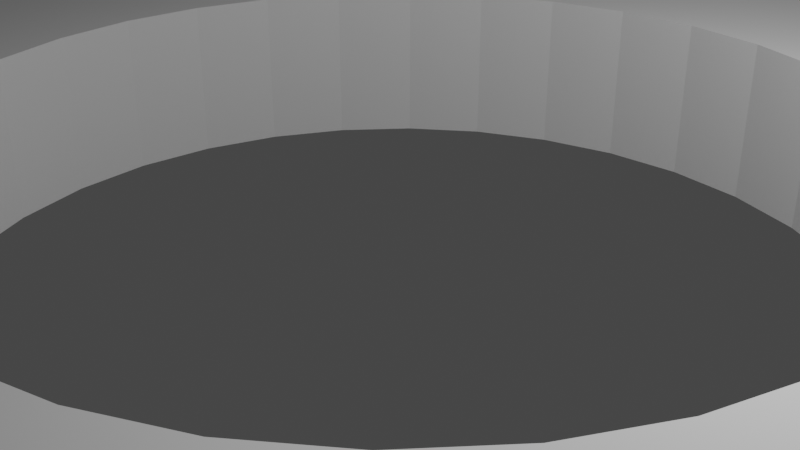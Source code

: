 # Source: ws-lever.blend  (saved by Blender 2.81.16; exported with 4.5.12 LTS)
import bpy
from mathutils import Matrix  # noqa: F401  (used for matrix-valued properties, if any)

bpy.ops.wm.read_factory_settings(use_empty=True)
scene = bpy.context.scene
scene.name = 'Scene'

# ---- collections
col_collection = bpy.data.collections.new('Collection'); scene.collection.children.link(col_collection)

# ---- world
world_world = bpy.data.worlds.new('World'); scene.world = world_world
world_world.use_nodes = True; world_world.node_tree.nodes.clear()
_N = world_world.node_tree.nodes; _L = world_world.node_tree.links
n0 = _N.new('ShaderNodeOutputWorld'); n0.name = 'World Output'; n0.location = (300, 300)
n1 = _N.new('ShaderNodeBackground'); n1.name = 'Background'; n1.location = (10, 300)
n1.inputs[0].default_value = (0.05088, 0.05088, 0.05088, 1.0)
_L.new(n1.outputs[0], n0.inputs[0])
n0.is_active_output = True
world_world.color = (0.05088, 0.05088, 0.05088)
world_world.use_sun_shadow = False
world_world.sun_shadow_jitter_overblur = 0.0

# ---- cameras
cam_camera = bpy.data.cameras.new('Camera')
cam_camera.clip_end = 100.0
cam_camera.ortho_scale = 7.314

# ---- lights
light_light = bpy.data.lights.new('Light', 'POINT')
light_light.transmission_factor = 0.0
light_light.energy = 1000.0
light_light.shadow_soft_size = 0.1
light_light.shadow_maximum_resolution = 0.006
light_light.use_absolute_resolution = True

# ---- meshes
me_ws_lever_arm = bpy.data.meshes.new('Ws Lever Arm')
me_ws_lever_arm.from_pydata([], [], [])
me_ws_lever_arm.use_remesh_fix_poles = True
me_ws_lever_arm.use_remesh_preserve_attributes = False
me_ws_lever_arm.use_mirror_vertex_groups = False
me_ws_lever_arm.update()
me_ws_lever_arm_001 = bpy.data.meshes.new('Ws Lever Arm.001')
me_ws_lever_arm_001.from_pydata([(0.0, -20.0, 0.9978), (-3.907, -19.62, 0.9978), (-3.907, -19.62, -0.9978), (0.0, -20.0, -0.9978), (-7.663, -18.48, 0.9978), (-7.663, -18.48, -0.9978), (-11.13, -16.63, 0.9978), (-11.13, -16.63, -0.9978), (-14.16, -14.14, 0.9978), (-14.16, -14.14, -0.9978), (-16.65, -11.11, 0.9978), (-16.65, -11.11, -0.9978), (-18.5, -7.654, 0.9978), (-18.5, -7.654, -0.9978), (-19.64, -3.902, 0.9978), (-19.64, -3.902, -0.9978), (-20.02, -1.51e-06, 0.9978), (-20.02, -1.51e-06, -0.9978), (-19.64, 3.902, 0.9978), (-19.64, 3.902, -0.9978), (-18.5, 7.654, 0.9978), (-18.5, 7.654, -0.9978), (-16.65, 11.11, 0.9978), (-16.65, 11.11, -0.9978), (-14.16, 14.14, 0.9978), (-14.16, 14.14, -0.9978), (-11.13, 16.63, 0.9978), (-11.13, 16.63, -0.9978), (-7.663, 18.48, 0.9978), (-7.663, 18.48, -0.9978), (-3.907, 19.62, 0.9978), (-3.907, 19.62, -0.9978), (6.525e-06, 20.0, 0.9978), (6.525e-06, 20.0, -0.9978), (3.907, 19.62, 0.9978), (3.907, 19.62, -0.9978), (7.663, 18.48, 0.9978), (7.663, 18.48, -0.9978), (11.13, 16.63, 0.9978), (11.13, 16.63, -0.9978), (14.16, 14.14, 0.9978), (14.16, 14.14, -0.9978), (16.65, 11.11, 0.9978), (16.65, 11.11, -0.9978), (18.5, 7.654, 0.9978), (18.5, 7.654, -0.9978), (19.64, 3.902, 0.9978), (19.64, 3.902, -0.9978), (20.02, -1.931e-05, 0.9978), (20.02, -1.931e-05, -0.9978), (19.64, -3.902, 0.9978), (19.64, -3.902, -0.9978), (18.5, -7.654, 0.9978), (18.5, -7.654, -0.9978), (16.65, -11.11, 0.9978), (16.65, -11.11, -0.9978), (14.16, -14.14, 0.9978), (14.16, -14.14, -0.9978), (11.13, -16.63, 0.9978), (11.13, -16.63, -0.9978), (7.663, -18.48, 0.9978), (7.663, -18.48, -0.9978), (-15.0, 1.447e-06, -0.9978), (-14.97, -0.2924, -0.9978), (-14.88, -0.5736, -0.9978), (3.907, -19.62, -0.9978), (14.97, -0.2922, -0.9978), (15.0, 1.131e-07, -0.9978), (14.88, -0.5731, -0.9978), (-14.75, -0.8328, -0.9978), (-14.56, -1.06, -0.9978), (14.75, -0.8321, -0.9978), (-14.33, -1.246, -0.9978), (-14.07, -1.385, -0.9978), (14.56, -1.059, -0.9978), (14.33, -1.245, -0.9978), (-13.79, -1.47, -0.9978), (14.07, -1.384, -0.9978), (13.79, -1.469, -0.9978), (-13.5, -1.499, -0.9978), (-13.21, -1.47, -0.9978), (13.5, -1.498, -0.9978), (13.21, -1.469, -0.9978), (-12.93, -1.385, -0.9978), (-12.67, -1.246, -0.9978), (12.93, -1.384, -0.9978), (12.67, -1.245, -0.9978), (-12.44, -1.06, -0.9978), (-12.25, -0.8328, -0.9978), (12.44, -1.059, -0.9978), (12.25, -0.8321, -0.9978), (-12.12, -0.5736, -0.9978), (-12.03, -0.2924, -0.9978), (-12.0, 1.132e-07, -0.9978), (-5.025, 4.852e-06, -0.9978), (12.12, -0.5731, -0.9978), (5.025, 3.793e-07, -0.9978), (12.0, 1.446e-06, -0.9978), (12.03, -0.2922, -0.9978), (-4.928, -0.9803, -0.9978), (-4.642, -1.923, -0.9978), (4.928, -0.9803, -0.9978), (-4.178, -2.792, -0.9978), (-3.553, -3.553, -0.9978), (4.642, -1.923, -0.9978), (4.178, -2.792, -0.9978), (-2.792, -4.178, -0.9978), (-1.923, -4.642, -0.9978), (3.553, -3.553, -0.9978), (2.792, -4.178, -0.9978), (-0.9803, -4.928, -0.9978), (1.923, -4.642, -0.9978), (0.9803, -4.928, -0.9978), (-1.637e-06, -5.025, -0.9978), (3.907, -19.62, 0.9978), (15.0, 1.131e-07, 0.9978), (14.97, -0.2922, 0.9978), (-15.0, 1.447e-06, 0.9978), (-14.97, -0.2924, 0.9978), (14.88, -0.5731, 0.9978), (-14.88, -0.5736, 0.9978), (-14.75, -0.8328, 0.9978), (14.75, -0.8321, 0.9978), (14.56, -1.059, 0.9978), (-14.56, -1.06, 0.9978), (-14.33, -1.246, 0.9978), (14.33, -1.245, 0.9978), (14.07, -1.384, 0.9978), (-14.07, -1.385, 0.9978), (13.79, -1.469, 0.9978), (13.5, -1.498, 0.9978), (-13.79, -1.47, 0.9978), (-13.5, -1.499, 0.9978), (13.21, -1.469, 0.9978), (12.93, -1.384, 0.9978), (-13.21, -1.47, 0.9978), (-12.93, -1.385, 0.9978), (12.67, -1.245, 0.9978), (12.44, -1.059, 0.9978), (-12.67, -1.246, 0.9978), (-12.44, -1.06, 0.9978), (12.25, -0.8321, 0.9978), (12.12, -0.5731, 0.9978), (-12.25, -0.8328, 0.9978), (-12.12, -0.5736, 0.9978), (12.03, -0.2922, 0.9978), (12.0, 1.446e-06, 0.9978), (5.025, 3.793e-07, 0.9978), (4.928, -0.9803, 0.9978), (-12.03, -0.2924, 0.9978), (-5.025, 4.852e-06, 0.9978), (-12.0, 1.132e-07, 0.9978), (-4.928, -0.9803, 0.9978), (4.642, -1.923, 0.9978), (-4.642, -1.923, 0.9978), (-4.178, -2.792, 0.9978), (4.178, -2.792, 0.9978), (3.553, -3.553, 0.9978), (-3.553, -3.553, 0.9978), (-2.792, -4.178, 0.9978), (2.792, -4.178, 0.9978), (1.923, -4.642, 0.9978), (-1.923, -4.642, 0.9978), (0.9803, -4.928, 0.9978), (-1.637e-06, -5.025, 0.9978), (-0.9803, -4.928, 0.9978), (-4.928, 0.9803, -0.9978), (-4.928, 0.9803, 0.9978), (4.642, 1.923, -0.9978), (4.928, 0.9803, -0.9978), (4.928, 0.9803, 0.9978), (4.642, 1.923, 0.9978), (3.553, 3.553, -0.9978), (4.178, 2.792, -0.9978), (4.178, 2.792, 0.9978), (3.553, 3.553, 0.9978), (-0.9803, 4.928, -0.9978), (0.0, 5.025, -0.9978), (0.0, 5.025, 0.9978), (-0.9803, 4.928, 0.9978), (-4.642, 1.923, -0.9978), (-4.178, 2.792, -0.9978), (-4.178, 2.792, 0.9978), (-4.642, 1.923, 0.9978), (-1.923, 4.642, -0.9978), (-1.923, 4.642, 0.9978), (2.792, 4.178, -0.9978), (2.792, 4.178, 0.9978), (14.97, 0.2922, -0.9978), (-14.97, 0.2924, -0.9978), (14.88, 0.5731, -0.9978), (-14.88, 0.5736, -0.9978), (-14.75, 0.8328, -0.9978), (14.75, 0.8321, -0.9978), (14.56, 1.059, -0.9978), (-14.56, 1.06, -0.9978), (-14.33, 1.246, -0.9978), (14.33, 1.245, -0.9978), (14.07, 1.384, -0.9978), (-14.07, 1.385, -0.9978), (13.79, 1.469, -0.9978), (13.5, 1.498, -0.9978), (-13.79, 1.47, -0.9978), (-13.5, 1.499, -0.9978), (13.21, 1.469, -0.9978), (12.93, 1.384, -0.9978), (-13.21, 1.47, -0.9978), (-12.93, 1.385, -0.9978), (12.67, 1.245, -0.9978), (12.44, 1.059, -0.9978), (-12.67, 1.246, -0.9978), (-12.44, 1.06, -0.9978), (12.25, 0.8321, -0.9978), (12.12, 0.5731, -0.9978), (-12.25, 0.8328, -0.9978), (-12.12, 0.5736, -0.9978), (12.03, 0.2922, -0.9978), (-12.03, 0.2924, -0.9978), (-3.553, 3.553, -0.9978), (-2.792, 4.178, -0.9978), (1.923, 4.642, -0.9978), (0.9803, 4.928, -0.9978), (1.923, 4.642, 0.9978), (-2.792, 4.178, 0.9978), (-3.553, 3.553, 0.9978), (0.9803, 4.928, 0.9978), (-14.97, 0.2924, 0.9978), (14.97, 0.2922, 0.9978), (-14.88, 0.5736, 0.9978), (14.88, 0.5731, 0.9978), (14.75, 0.8321, 0.9978), (-14.75, 0.8328, 0.9978), (-14.56, 1.06, 0.9978), (14.56, 1.059, 0.9978), (14.33, 1.245, 0.9978), (-14.33, 1.246, 0.9978), (-14.07, 1.385, 0.9978), (14.07, 1.384, 0.9978), (-13.79, 1.47, 0.9978), (-13.5, 1.499, 0.9978), (13.79, 1.469, 0.9978), (13.5, 1.498, 0.9978), (-13.21, 1.47, 0.9978), (-12.93, 1.385, 0.9978), (13.21, 1.469, 0.9978), (12.93, 1.384, 0.9978), (-12.67, 1.246, 0.9978), (-12.44, 1.06, 0.9978), (12.67, 1.245, 0.9978), (12.44, 1.059, 0.9978), (-12.25, 0.8328, 0.9978), (-12.12, 0.5736, 0.9978), (12.25, 0.8321, 0.9978), (12.12, 0.5731, 0.9978), (-12.03, 0.2924, 0.9978), (12.03, 0.2922, 0.9978), (-17.1, -5.0, -1.0), (-17.1, -5.0, 1.0), (-17.1, 5.0, -1.0), (-17.1, 5.0, 1.0), (-41.75, -0.8334, 1.0), (-41.75, -0.8334, -1.0), (-43.0, 1.5, 1.0), (-43.0, 1.5, -1.0), (-43.29, 1.471, 1.0), (-43.29, 1.471, -1.0), (-43.57, 1.386, -1.0), (-43.57, 1.386, 1.0), (-41.83, -0.932, -1.0), (-44.39, -0.574, -1.0), (-44.41, -0.509, -1.0), (-44.39, -0.574, 1.0), (-44.25, -0.8334, -1.0), (-44.25, -0.8334, 1.0), (-44.47, -0.2926, 1.0), (-44.47, -0.2926, -1.0), (-44.06, -1.061, -1.0), (-44.06, -1.061, 1.0), (-43.29, -1.471, 1.0), (-43.29, -1.471, -1.0), (-43.0, -1.5, 1.0), (-43.0, -1.5, -1.0), (-43.57, -1.386, -1.0), (-43.57, -1.386, 1.0), (-41.53, 0.2926, 1.0), (-41.53, 0.2926, -1.0), (-42.17, 1.247, 1.0), (-42.17, 1.247, -1.0), (-41.5, 1.132e-07, 1.0), (-41.5, 1.132e-07, -1.0), (-41.61, 0.574, 1.0), (-41.61, 0.574, -1.0), (-42.71, -1.471, -1.0), (-42.71, -1.471, 1.0), (-44.06, 1.061, 1.0), (-44.06, 1.061, -1.0), (-43.83, 1.247, -1.0), (-43.83, 1.247, 1.0), (-44.25, 0.8334, 1.0), (-44.25, 0.8334, -1.0), (-41.53, -0.2926, 1.0), (-41.53, -0.2926, -1.0), (-42.17, -1.247, -1.0), (-42.17, -1.247, 1.0), (-41.94, -1.061, -1.0), (-41.94, -1.061, 1.0), (-41.61, -0.574, 1.0), (-41.61, -0.574, -1.0), (-44.5, 1.448e-06, 1.0), (-44.5, 1.448e-06, -1.0), (-43.83, -1.247, -1.0), (-43.83, -1.247, 1.0), (-44.47, 0.2926, 1.0), (-44.47, 0.2926, -1.0), (-41.94, 1.061, 1.0), (-41.94, 1.061, -1.0), (-42.43, -1.386, -1.0), (-42.43, -1.386, 1.0), (-41.83, 0.932, 1.0), (-41.75, 0.8334, 1.0), (-41.75, 0.8334, -1.0), (-44.39, 0.574, 1.0), (-44.39, 0.574, -1.0), (-42.43, 1.386, -1.0), (-42.43, 1.386, 1.0), (-44.41, 0.509, 1.0), (-42.71, 1.471, -1.0), (-42.71, 1.471, 1.0), (-35.75, -0.8334, 1.0), (-35.75, -0.8334, -1.0), (-37.0, 1.5, -1.0), (-37.0, 1.5, 1.0), (-37.29, 1.471, -1.0), (-37.29, 1.471, 1.0), (-37.57, 1.386, -1.0), (-37.57, 1.386, 1.0), (-38.39, -0.574, 1.0), (-38.39, -0.574, -1.0), (-38.25, -0.8334, -1.0), (-38.25, -0.8334, 1.0), (-38.47, -0.2926, 1.0), (-38.47, -0.2926, -1.0), (-38.06, -1.061, -1.0), (-38.06, -1.061, 1.0), (-37.29, -1.471, -1.0), (-37.29, -1.471, 1.0), (-37.0, -1.5, -1.0), (-37.0, -1.5, 1.0), (-37.57, -1.386, -1.0), (-37.57, -1.386, 1.0), (-35.53, 0.2926, 1.0), (-35.53, 0.2926, -1.0), (-36.17, 1.247, -1.0), (-36.17, 1.247, 1.0), (-35.5, 1.132e-07, 1.0), (-35.5, 1.132e-07, -1.0), (-35.61, 0.574, 1.0), (-35.61, 0.574, -1.0), (-36.71, -1.471, -1.0), (-36.71, -1.471, 1.0), (-38.06, 1.061, -1.0), (-38.06, 1.061, 1.0), (-37.83, 1.247, -1.0), (-37.83, 1.247, 1.0), (-38.25, 0.8334, -1.0), (-38.25, 0.8334, 1.0), (-35.53, -0.2926, 1.0), (-35.53, -0.2926, -1.0), (-36.17, -1.247, -1.0), (-36.17, -1.247, 1.0), (-35.94, -1.061, 1.0), (-35.94, -1.061, -1.0), (-35.61, -0.574, 1.0), (-35.61, -0.574, -1.0), (-38.5, 1.448e-06, 1.0), (-38.5, 1.448e-06, -1.0), (-37.83, -1.247, -1.0), (-37.83, -1.247, 1.0), (-38.47, 0.2926, 1.0), (-38.47, 0.2926, -1.0), (-35.94, 1.061, 1.0), (-35.94, 1.061, -1.0), (-36.43, -1.386, -1.0), (-36.43, -1.386, 1.0), (-35.75, 0.8334, 1.0), (-35.75, 0.8334, -1.0), (-38.39, 0.574, 1.0), (-38.39, 0.574, -1.0), (-36.43, 1.386, -1.0), (-36.43, 1.386, 1.0), (-36.71, 1.471, -1.0), (-36.71, 1.471, 1.0), (-29.75, -0.8334, -1.0), (-29.75, -0.8334, 1.0), (-31.0, 1.5, -1.0), (-31.0, 1.5, 1.0), (-31.29, 1.471, -1.0), (-31.29, 1.471, 1.0), (-31.57, 1.386, -1.0), (-31.57, 1.386, 1.0), (-32.39, -0.574, -1.0), (-32.39, -0.574, 1.0), (-32.25, -0.8334, -1.0), (-32.25, -0.8334, 1.0), (-32.47, -0.2926, -1.0), (-32.47, -0.2926, 1.0), (-32.06, -1.061, -1.0), (-32.06, -1.061, 1.0), (-31.29, -1.471, -1.0), (-31.29, -1.471, 1.0), (-31.0, -1.5, -1.0), (-31.0, -1.5, 1.0), (-32.19, -0.8984, -1.0), (-31.57, -1.386, -1.0), (-31.57, -1.386, 1.0), (-29.53, 0.2926, -1.0), (-29.53, 0.2926, 1.0), (-30.17, 1.247, -1.0), (-30.17, 1.247, 1.0), (-29.5, 1.132e-07, -1.0), (-29.5, 1.132e-07, 1.0), (-29.61, 0.574, -1.0), (-29.61, 0.574, 1.0), (-30.71, -1.471, -1.0), (-30.71, -1.471, 1.0), (-32.06, 1.061, -1.0), (-32.06, 1.061, 1.0), (-31.83, 1.247, -1.0), (-31.83, 1.247, 1.0), (-32.19, 0.8984, 1.0), (-32.25, 0.8334, -1.0), (-32.25, 0.8334, 1.0), (-29.53, -0.2926, -1.0), (-29.53, -0.2926, 1.0), (-30.17, -1.247, -1.0), (-30.17, -1.247, 1.0), (-29.94, -1.061, -1.0), (-29.94, -1.061, 1.0), (-29.61, -0.574, -1.0), (-29.61, -0.574, 1.0), (-32.5, 1.448e-06, -1.0), (-32.5, 1.448e-06, 1.0), (-31.83, -1.247, -1.0), (-31.83, -1.247, 1.0), (-32.47, 0.2926, -1.0), (-32.47, 0.2926, 1.0), (-29.94, 1.061, -1.0), (-29.94, 1.061, 1.0), (-30.43, -1.386, -1.0), (-30.42, -1.381, -1.0), (-30.43, -1.386, 1.0), (-29.75, 0.8334, -1.0), (-29.75, 0.8334, 1.0), (-32.39, 0.574, -1.0), (-32.39, 0.574, 1.0), (-30.43, 1.386, -1.0), (-30.43, 1.386, 1.0), (-30.42, 1.381, 1.0), (-30.71, 1.471, -1.0), (-30.71, 1.471, 1.0), (-23.75, -0.8334, 1.0), (-23.75, -0.8334, -1.0), (-25.0, 1.5, 1.0), (-25.0, 1.5, -1.0), (-25.29, 1.471, 1.0), (-25.29, 1.471, -1.0), (-25.57, 1.386, 1.0), (-25.57, 1.386, -1.0), (-26.39, -0.574, 1.0), (-26.39, -0.574, -1.0), (-26.25, -0.8334, 1.0), (-26.25, -0.8334, -1.0), (-26.47, -0.2926, 1.0), (-26.47, -0.2926, -1.0), (-26.06, -1.061, 1.0), (-26.06, -1.061, -1.0), (-25.29, -1.471, 1.0), (-25.29, -1.471, -1.0), (-25.0, -1.5, 1.0), (-25.0, -1.5, -1.0), (-25.57, -1.386, 1.0), (-25.57, -1.386, -1.0), (-23.53, 0.2926, 1.0), (-23.53, 0.2926, -1.0), (-24.17, 1.247, 1.0), (-24.17, 1.247, -1.0), (-23.5, 1.132e-07, 1.0), (-23.5, 1.132e-07, -1.0), (-23.61, 0.574, 1.0), (-23.61, 0.574, -1.0), (-24.71, -1.471, 1.0), (-24.71, -1.471, -1.0), (-26.06, 1.061, 1.0), (-26.06, 1.061, -1.0), (-25.83, 1.247, 1.0), (-25.83, 1.247, -1.0), (-26.25, 0.8334, 1.0), (-26.25, 0.8334, -1.0), (-23.53, -0.2926, 1.0), (-23.53, -0.2926, -1.0), (-24.17, -1.247, 1.0), (-24.17, -1.247, -1.0), (-23.94, -1.061, 1.0), (-23.94, -1.061, -1.0), (-23.61, -0.574, 1.0), (-23.61, -0.574, -1.0), (-26.5, 1.448e-06, 1.0), (-26.5, 1.448e-06, -1.0), (-25.83, -1.247, 1.0), (-25.83, -1.247, -1.0), (-26.47, 0.2926, 1.0), (-26.47, 0.2926, -1.0), (-23.94, 1.061, 1.0), (-23.94, 1.061, -1.0), (-24.43, -1.386, 1.0), (-24.43, -1.386, -1.0), (-23.75, 0.8334, 1.0), (-23.75, 0.8334, -1.0), (-26.39, 0.574, 1.0), (-26.39, 0.574, -1.0), (-24.43, 1.386, 1.0), (-24.43, 1.386, -1.0), (-24.71, 1.471, 1.0), (-24.71, 1.471, -1.0), (-47.0, -5.0, 1.0), (-47.0, -5.0, -1.0), (-47.0, 0.08224, 1.0), (-47.0, 5.0, 1.0), (-47.0, 5.0, -1.0), (-47.0, -0.08224, -1.0), (-46.07, -5.0, -1.0), (-46.07, -5.0, 1.0), (-46.07, 5.0, -1.0), (-46.07, 5.0, 1.0), (-47.75, -0.8334, -1.0), (-47.75, -0.8334, 1.0), (-49.0, 1.5, -1.0), (-49.0, 1.5, 1.0), (-49.29, 1.471, -1.0), (-49.29, 1.471, 1.0), (-49.57, 1.386, -1.0), (-49.57, 1.386, 1.0), (-50.39, -0.574, -1.0), (-50.39, -0.574, 1.0), (-50.25, -0.8334, -1.0), (-50.25, -0.8334, 1.0), (-50.47, -0.2926, -1.0), (-50.47, -0.2926, 1.0), (-50.06, -1.061, -1.0), (-50.06, -1.061, 1.0), (-49.29, -1.471, -1.0), (-49.29, -1.471, 1.0), (-49.0, -1.5, -1.0), (-49.0, -1.5, 1.0), (-49.57, -1.386, -1.0), (-49.57, -1.386, 1.0), (-47.53, 0.2926, -1.0), (-47.53, 0.2926, 1.0), (-48.17, 1.247, -1.0), (-48.17, 1.247, 1.0), (-47.5, 1.132e-07, -1.0), (-47.5, 1.132e-07, 1.0), (-47.61, 0.574, -1.0), (-47.61, 0.574, 1.0), (-48.71, -1.471, -1.0), (-48.71, -1.471, 1.0), (-50.06, 1.061, -1.0), (-50.06, 1.061, 1.0), (-49.83, 1.247, -1.0), (-49.83, 1.247, 1.0), (-50.25, 0.8334, -1.0), (-50.25, 0.8334, 1.0), (-47.53, -0.2926, -1.0), (-47.53, -0.2926, 1.0), (-48.17, -1.247, -1.0), (-48.17, -1.247, 1.0), (-47.94, -1.061, -1.0), (-47.94, -1.061, 1.0), (-47.61, -0.574, -1.0), (-47.61, -0.574, 1.0), (-50.5, 1.448e-06, -1.0), (-50.5, 1.448e-06, 1.0), (-49.83, -1.247, -1.0), (-49.83, -1.247, 1.0), (-50.47, 0.2926, -1.0), (-50.47, 0.2926, 1.0), (-47.94, 1.061, -1.0), (-47.94, 1.061, 1.0), (-48.43, -1.386, -1.0), (-48.43, -1.386, 1.0), (-47.75, 0.8334, -1.0), (-47.75, 0.8334, 1.0), (-50.39, 0.574, -1.0), (-50.39, 0.574, 1.0), (-48.43, 1.386, -1.0), (-48.43, 1.386, 1.0), (-48.71, 1.471, -1.0), (-48.71, 1.471, 1.0), (-53.75, -0.8334, -1.0), (-53.75, -0.8334, 1.0), (-55.0, 1.5, 1.0), (-55.13, 1.487, 1.0), (-55.0, 1.5, -1.0), (-55.13, 1.487, -1.0), (-55.29, 1.471, -1.0), (-55.29, 1.471, 1.0), (-55.57, 1.386, -1.0), (-55.57, 1.386, 1.0), (-56.39, -0.574, -1.0), (-56.39, -0.574, 1.0), (-56.25, -0.8334, -1.0), (-56.25, -0.8334, 1.0), (-56.47, -0.2926, -1.0), (-56.47, -0.2926, 1.0), (-56.06, -1.061, -1.0), (-56.06, -1.061, 1.0), (-55.29, -1.471, -1.0), (-55.29, -1.471, 1.0), (-55.0, -1.5, 1.0), (-55.0, -1.5, -1.0), (-55.57, -1.386, -1.0), (-55.57, -1.386, 1.0), (-53.53, 0.2926, -1.0), (-53.53, 0.2926, 1.0), (-54.17, 1.247, 1.0), (-54.17, 1.247, -1.0), (-54.03, 1.133, -1.0), (-53.5, 1.132e-07, -1.0), (-53.5, 1.132e-07, 1.0), (-53.61, 0.574, -1.0), (-53.61, 0.574, 1.0), (-54.71, -1.471, 1.0), (-54.71, -1.471, -1.0), (-56.06, 1.061, -1.0), (-56.06, 1.061, 1.0), (-55.83, 1.247, -1.0), (-55.83, 1.247, 1.0), (-56.25, 0.8334, -1.0), (-56.25, 0.8334, 1.0), (-53.53, -0.2926, -1.0), (-53.53, -0.2926, 1.0), (-54.17, -1.247, 1.0), (-54.17, -1.247, -1.0), (-53.94, -1.061, -1.0), (-53.94, -1.061, 1.0), (-53.61, -0.574, -1.0), (-53.61, -0.574, 1.0), (-56.5, 1.448e-06, -1.0), (-56.5, 1.448e-06, 1.0), (-55.83, -1.247, -1.0), (-55.83, -1.247, 1.0), (-56.47, 0.2926, -1.0), (-56.47, 0.2926, 1.0), (-53.94, 1.061, -1.0), (-53.94, 1.061, 1.0), (-54.03, 1.133, 1.0), (-54.43, -1.386, 1.0), (-54.43, -1.386, -1.0), (-53.75, 0.8334, -1.0), (-53.75, 0.8334, 1.0), (-56.39, 0.574, -1.0), (-56.39, 0.574, 1.0), (-54.43, 1.386, 1.0), (-54.43, 1.386, -1.0), (-54.71, 1.471, 1.0), (-54.71, 1.471, -1.0), (-59.91, 5.311e-06, -1.0), (-59.91, 5.311e-06, 1.0), (-59.78, 1.073, -1.0), (-59.78, 1.073, 1.0), (-59.78, -1.073, -1.0), (-59.78, -1.073, 1.0), (-59.38, -2.105, -1.0), (-59.38, -2.105, 1.0), (-59.38, 2.105, -1.0), (-59.38, 2.105, 1.0), (-58.73, -3.056, -1.0), (-58.73, -3.056, 1.0), (-58.73, 3.056, -1.0), (-58.73, 3.056, 1.0), (-58.96, 2.718, 1.0), (-58.96, 2.718, -1.0), (-57.86, -3.889, -1.0), (-57.86, -3.889, 1.0), (-57.86, 3.889, -1.0), (-57.86, 3.889, 1.0), (-56.8, -4.573, -1.0), (-56.8, -4.573, 1.0), (-55.79, -5.0, -1.0), (-55.79, -5.0, 1.0), (-56.8, 4.573, -1.0), (-56.8, 4.573, 1.0), (-55.79, 5.0, 1.0), (-55.79, 5.0, -1.0)], [], [(0, 1, 2), (0, 2, 3), (1, 4, 5), (1, 5, 2), (4, 6, 7), (4, 7, 5), (6, 8, 9), (6, 9, 7), (8, 10, 11), (8, 11, 9), (10, 12, 13), (10, 13, 11), (12, 14, 15), (12, 15, 13), (14, 16, 17), (14, 17, 15), (16, 18, 19), (16, 19, 17), (18, 20, 21), (18, 21, 19), (20, 22, 23), (20, 23, 21), (22, 24, 25), (22, 25, 23), (24, 26, 27), (24, 27, 25), (26, 28, 29), (26, 29, 27), (28, 30, 31), (28, 31, 29), (30, 32, 33), (30, 33, 31), (32, 34, 35), (32, 35, 33), (34, 36, 37), (34, 37, 35), (36, 38, 39), (36, 39, 37), (38, 40, 41), (38, 41, 39), (40, 42, 43), (40, 43, 41), (42, 44, 45), (42, 45, 43), (44, 46, 47), (44, 47, 45), (46, 48, 49), (46, 49, 47), (48, 50, 51), (48, 51, 49), (50, 52, 53), (50, 53, 51), (52, 54, 55), (52, 55, 53), (54, 56, 57), (54, 57, 55), (56, 58, 59), (56, 59, 57), (58, 60, 61), (58, 61, 59), (3, 2, 5), (5, 7, 9), (9, 11, 13), (13, 15, 17), (17, 62, 63), (17, 63, 64), (9, 13, 17), (3, 5, 9), (61, 65, 3), (57, 59, 61), (53, 55, 57), (49, 51, 53), (66, 67, 49), (68, 66, 49), (49, 53, 57), (57, 61, 3), (3, 9, 17), (17, 64, 69), (17, 69, 70), (57, 3, 17), (68, 49, 57), (71, 68, 57), (17, 70, 72), (17, 72, 73), (74, 71, 57), (75, 74, 57), (57, 17, 73), (57, 73, 76), (77, 75, 57), (78, 77, 57), (57, 76, 79), (57, 79, 80), (81, 78, 57), (82, 81, 57), (57, 80, 83), (57, 83, 84), (85, 82, 57), (86, 85, 57), (57, 84, 87), (57, 87, 88), (89, 86, 57), (90, 89, 57), (57, 88, 91), (92, 93, 94), (57, 91, 92), (95, 90, 57), (96, 97, 98), (98, 95, 57), (92, 94, 99), (92, 99, 100), (96, 98, 57), (101, 96, 57), (92, 100, 102), (92, 102, 103), (104, 101, 57), (105, 104, 57), (92, 103, 106), (92, 106, 107), (108, 105, 57), (109, 108, 57), (57, 92, 107), (57, 107, 110), (111, 109, 57), (112, 111, 57), (57, 110, 113), (113, 112, 57), (60, 114, 65), (60, 65, 61), (114, 0, 3), (114, 3, 65), (1, 0, 114), (114, 60, 58), (58, 56, 54), (54, 52, 50), (50, 48, 115), (50, 115, 116), (58, 54, 50), (1, 114, 58), (6, 4, 1), (10, 8, 6), (14, 12, 10), (117, 16, 14), (118, 117, 14), (14, 10, 6), (6, 1, 58), (58, 50, 116), (58, 116, 119), (14, 6, 58), (120, 118, 14), (121, 120, 14), (58, 119, 122), (58, 122, 123), (124, 121, 14), (125, 124, 14), (58, 123, 126), (58, 126, 127), (125, 14, 58), (128, 125, 58), (58, 127, 129), (58, 129, 130), (131, 128, 58), (132, 131, 58), (58, 130, 133), (58, 133, 134), (135, 132, 58), (136, 135, 58), (58, 134, 137), (58, 137, 138), (139, 136, 58), (140, 139, 58), (58, 138, 141), (58, 141, 142), (143, 140, 58), (144, 143, 58), (58, 142, 145), (145, 146, 147), (145, 147, 148), (149, 144, 58), (150, 151, 149), (152, 150, 149), (58, 145, 148), (58, 148, 153), (154, 152, 149), (155, 154, 149), (58, 153, 156), (58, 156, 157), (158, 155, 149), (159, 158, 149), (58, 157, 160), (58, 160, 161), (159, 149, 58), (162, 159, 58), (58, 161, 163), (58, 163, 164), (165, 162, 58), (58, 164, 165), (96, 101, 148), (96, 148, 147), (105, 108, 157), (105, 157, 156), (104, 105, 156), (104, 156, 153), (94, 166, 167), (94, 167, 150), (168, 169, 170), (168, 170, 171), (169, 96, 147), (169, 147, 170), (172, 173, 174), (172, 174, 175), (176, 177, 178), (176, 178, 179), (113, 110, 165), (113, 165, 164), (180, 181, 182), (180, 182, 183), (112, 113, 164), (112, 164, 163), (184, 176, 179), (184, 179, 185), (186, 172, 175), (186, 175, 187), (107, 106, 159), (107, 159, 162), (62, 17, 19), (19, 21, 23), (23, 25, 27), (27, 29, 31), (31, 33, 35), (35, 37, 39), (39, 41, 43), (43, 45, 47), (47, 49, 67), (47, 67, 188), (39, 43, 47), (31, 35, 39), (23, 27, 31), (62, 19, 23), (189, 62, 23), (23, 31, 39), (39, 47, 188), (39, 188, 190), (191, 189, 23), (192, 191, 23), (39, 190, 193), (39, 193, 194), (195, 192, 23), (196, 195, 23), (39, 194, 197), (39, 197, 198), (196, 23, 39), (199, 196, 39), (39, 198, 200), (39, 200, 201), (202, 199, 39), (203, 202, 39), (39, 201, 204), (39, 204, 205), (206, 203, 39), (207, 206, 39), (39, 205, 208), (39, 208, 209), (210, 207, 39), (211, 210, 39), (39, 209, 212), (39, 212, 213), (214, 211, 39), (215, 214, 39), (39, 213, 216), (216, 97, 96), (216, 96, 169), (217, 215, 39), (94, 93, 217), (166, 94, 217), (39, 216, 169), (39, 169, 168), (180, 166, 217), (181, 180, 217), (39, 168, 173), (39, 173, 172), (218, 181, 217), (219, 218, 217), (39, 172, 186), (39, 186, 220), (219, 217, 39), (184, 219, 39), (39, 220, 221), (39, 221, 177), (176, 184, 39), (39, 177, 176), (220, 186, 187), (220, 187, 222), (108, 109, 160), (108, 160, 157), (218, 219, 223), (218, 223, 224), (166, 180, 183), (166, 183, 167), (109, 111, 161), (109, 161, 160), (106, 103, 158), (106, 158, 159), (102, 100, 154), (102, 154, 155), (173, 168, 171), (173, 171, 174), (177, 221, 225), (177, 225, 178), (99, 94, 150), (99, 150, 152), (101, 104, 153), (101, 153, 148), (110, 107, 162), (110, 162, 165), (219, 184, 185), (219, 185, 223), (221, 220, 222), (221, 222, 225), (111, 112, 163), (111, 163, 161), (100, 99, 152), (100, 152, 154), (181, 218, 224), (181, 224, 182), (115, 48, 46), (46, 44, 42), (42, 40, 38), (38, 36, 34), (34, 32, 30), (30, 28, 26), (26, 24, 22), (22, 20, 18), (18, 16, 117), (18, 117, 226), (26, 22, 18), (34, 30, 26), (42, 38, 34), (115, 46, 42), (227, 115, 42), (42, 34, 26), (26, 18, 226), (26, 226, 228), (229, 227, 42), (230, 229, 42), (26, 228, 231), (26, 231, 232), (233, 230, 42), (234, 233, 42), (26, 232, 235), (26, 235, 236), (234, 42, 26), (237, 234, 26), (26, 236, 238), (26, 238, 239), (240, 237, 26), (241, 240, 26), (26, 239, 242), (26, 242, 243), (244, 241, 26), (245, 244, 26), (26, 243, 246), (26, 246, 247), (248, 245, 26), (249, 248, 26), (26, 247, 250), (26, 250, 251), (252, 249, 26), (253, 252, 26), (26, 251, 254), (254, 151, 150), (254, 150, 167), (255, 253, 26), (147, 146, 255), (170, 147, 255), (26, 254, 167), (26, 167, 183), (171, 170, 255), (174, 171, 255), (26, 183, 182), (26, 182, 224), (175, 174, 255), (187, 175, 255), (26, 224, 223), (26, 223, 185), (187, 255, 26), (222, 187, 26), (26, 185, 179), (26, 179, 178), (225, 222, 26), (26, 178, 225), (103, 102, 155), (103, 155, 158), (93, 92, 149), (93, 149, 151), (88, 87, 140), (88, 140, 143), (91, 88, 143), (91, 143, 144), (62, 189, 226), (62, 226, 117), (215, 217, 254), (215, 254, 251), (217, 93, 151), (217, 151, 254), (211, 214, 250), (211, 250, 247), (202, 203, 239), (202, 239, 238), (79, 76, 131), (79, 131, 132), (191, 192, 231), (191, 231, 228), (80, 79, 132), (80, 132, 135), (199, 202, 238), (199, 238, 236), (210, 211, 247), (210, 247, 246), (73, 72, 125), (73, 125, 128), (207, 210, 246), (207, 246, 243), (87, 84, 139), (87, 139, 140), (195, 196, 235), (195, 235, 232), (189, 191, 228), (189, 228, 226), (84, 83, 136), (84, 136, 139), (72, 70, 124), (72, 124, 125), (69, 64, 120), (69, 120, 121), (214, 215, 251), (214, 251, 250), (203, 206, 242), (203, 242, 239), (63, 62, 117), (63, 117, 118), (92, 91, 144), (92, 144, 149), (76, 73, 128), (76, 128, 131), (196, 199, 236), (196, 236, 235), (206, 207, 243), (206, 243, 242), (64, 63, 118), (64, 118, 120), (83, 80, 135), (83, 135, 136), (192, 195, 232), (192, 232, 231), (70, 69, 121), (70, 121, 124), (67, 66, 116), (67, 116, 115), (71, 74, 123), (71, 123, 122), (68, 71, 122), (68, 122, 119), (97, 216, 255), (97, 255, 146), (190, 188, 227), (190, 227, 229), (188, 67, 115), (188, 115, 227), (194, 193, 230), (194, 230, 233), (204, 201, 241), (204, 241, 244), (81, 82, 133), (81, 133, 130), (213, 212, 252), (213, 252, 253), (78, 81, 130), (78, 130, 129), (205, 204, 244), (205, 244, 245), (197, 194, 233), (197, 233, 234), (85, 86, 137), (85, 137, 134), (198, 197, 234), (198, 234, 237), (74, 75, 126), (74, 126, 123), (209, 208, 248), (209, 248, 249), (216, 213, 253), (216, 253, 255), (75, 77, 127), (75, 127, 126), (86, 89, 138), (86, 138, 137), (90, 95, 142), (90, 142, 141), (193, 190, 229), (193, 229, 230), (201, 200, 240), (201, 240, 241), (98, 97, 146), (98, 146, 145), (66, 68, 119), (66, 119, 116), (82, 85, 134), (82, 134, 133), (208, 205, 245), (208, 245, 248), (200, 198, 237), (200, 237, 240), (95, 98, 145), (95, 145, 142), (77, 78, 129), (77, 129, 127), (212, 209, 249), (212, 249, 252), (89, 90, 141), (89, 141, 138), (258, 259, 257, 256), (256, 257, 524, 525), (259, 318, 319, 290, 284, 288, 374, 378, 386, 365, 361, 363, 335, 333, 331, 391, 389, 353, 380, 384, 356, 350, 354, 429, 426, 428, 399, 397, 395, 459, 456, 457), (301, 300, 288, 289), (304, 305, 260, 261, 268), (261, 260, 306, 307), (313, 312, 308, 309), (285, 284, 290, 291), (289, 288, 284, 285), (320, 319, 318, 314, 315), (263, 262, 264, 265), (279, 278, 280, 281), (299, 298, 321, 322), (281, 280, 293, 292), (265, 264, 267, 266), (315, 314, 286, 287), (310, 311, 283, 282), (287, 286, 324, 323), (302, 303, 305, 304), (296, 297, 294, 295), (322, 321, 325, 312, 313), (316, 317, 303, 302), (276, 277, 311, 310), (269, 271, 273, 272), (326, 327, 262, 263), (291, 290, 319, 320), (309, 308, 274, 275), (307, 306, 300, 301), (282, 283, 278, 279), (266, 267, 297, 296), (323, 324, 327, 326), (292, 293, 317, 316), (275, 274, 271, 269, 270), (295, 294, 298, 299), (272, 273, 277, 276), (367, 366, 354, 355), (371, 370, 328, 329), (329, 328, 372, 373), (379, 378, 374, 375), (351, 350, 356, 357), (355, 354, 350, 351), (354, 366, 372, 328, 370, 369, 383, 359, 347, 345, 349, 377, 343, 339, 336, 340, 374, 288, 300, 306, 260, 305, 303, 317, 293, 280, 278, 283, 311, 277, 273, 271, 274, 308, 312, 325, 526, 524, 257, 259, 486, 498, 504, 460, 502, 500, 514, 490, 478, 476, 480, 508, 474, 470, 468, 472, 506, 420, 433, 439, 393, 437, 435, 450, 424, 411, 409, 414, 443, 407, 403, 401, 405, 441, 445, 454, 431, 429), (385, 384, 380, 381), (330, 331, 333, 332), (344, 345, 347, 346), (364, 365, 386, 387), (346, 347, 359, 358), (332, 333, 335, 334), (381, 380, 353, 352), (376, 377, 349, 348), (352, 353, 389, 388), (368, 369, 370, 371), (362, 363, 361, 360), (387, 386, 378, 379), (382, 383, 369, 368), (342, 343, 377, 376), (337, 336, 339, 338), (390, 391, 331, 330), (357, 356, 384, 385), (375, 374, 340, 341), (373, 372, 366, 367), (348, 349, 345, 344), (289, 375, 341, 337, 338, 342, 376, 348, 344, 346, 358, 382, 368, 371, 329, 373, 367, 355, 412, 406, 442, 413, 408, 410, 423, 448, 449, 256, 268, 261, 307, 301), (334, 335, 363, 362), (388, 389, 391, 390), (358, 359, 383, 382), (341, 340, 336, 337), (360, 361, 365, 364), (338, 339, 343, 342), (432, 433, 420, 419), (436, 437, 393, 392), (392, 393, 439, 438), (444, 445, 441, 440), (415, 416, 422, 421), (419, 420, 416, 415), (451, 452, 447, 446), (394, 395, 397, 396), (408, 409, 411, 410), (430, 431, 454, 453), (410, 411, 424, 423), (396, 397, 399, 398), (446, 447, 418, 417), (442, 443, 414, 413), (417, 418, 457, 456, 455), (434, 435, 437, 436), (427, 428, 426, 425), (453, 454, 445, 444), (448, 450, 435, 434, 449), (406, 407, 443, 442), (400, 401, 403, 402), (458, 459, 395, 394), (421, 422, 452, 451), (440, 441, 405, 404), (438, 439, 433, 432), (413, 414, 409, 408), (398, 399, 428, 427), (455, 456, 459, 458), (423, 424, 450, 448), (404, 405, 401, 400), (425, 426, 429, 431, 430), (402, 403, 407, 406, 412), (499, 498, 486, 487), (503, 502, 460, 461), (461, 460, 504, 505), (511, 510, 506, 507), (483, 482, 488, 489), (487, 486, 482, 483), (517, 516, 512, 513), (463, 462, 464, 465), (477, 476, 478, 479), (497, 496, 518, 519), (479, 478, 490, 491), (465, 464, 466, 467), (513, 512, 484, 485), (509, 508, 480, 481), (485, 484, 520, 521), (501, 500, 502, 503), (495, 494, 492, 493), (519, 518, 510, 511), (515, 514, 500, 501), (475, 474, 508, 509), (469, 468, 470, 471), (523, 522, 462, 463), (489, 488, 516, 517), (507, 506, 472, 473), (505, 504, 498, 499), (481, 480, 476, 477), (420, 506, 510, 518, 496, 492, 494, 466, 464, 462, 522, 520, 484, 512, 516, 488, 482, 486, 259, 457, 418, 447, 452, 422, 416), (419, 507, 473, 469, 471, 475, 509, 481, 477, 479, 491, 515, 501, 503, 461, 505, 499, 487, 256, 449, 434, 436, 392, 438, 432), (467, 466, 494, 495), (521, 520, 522, 523), (491, 490, 514, 515), (473, 472, 468, 469), (493, 492, 496, 497), (471, 470, 474, 475), (526, 527, 528, 529, 525, 524), (525, 529, 270, 269, 272, 276, 310, 282, 279, 281, 292, 316, 302, 304, 268, 256), (528, 527, 259, 258), (529, 528, 258, 256, 487, 483, 489, 517, 513, 485, 521, 523, 463, 465, 467, 495, 493, 497, 519, 511, 507, 419, 415, 421, 451, 446, 417, 455, 458, 394, 396, 398, 427, 425, 430, 453, 444, 440, 404, 400, 402, 412, 355, 351, 357, 385, 381, 352, 388, 390, 330, 332, 334, 362, 360, 364, 387, 379, 375, 289, 285, 291, 320, 315, 287, 323, 326, 263, 265, 266, 296, 295, 299, 322, 313, 309, 275, 270), (527, 526, 325, 321, 298, 294, 297, 267, 264, 262, 327, 324, 286, 314, 318, 259), (532, 533, 531, 530), (530, 531, 689, 688), (533, 561, 573, 579, 535, 577, 575, 589, 565, 553, 551, 555, 583, 549, 545, 543, 547, 581, 655, 654, 659, 630, 623, 628, 640, 646, 599, 644, 641, 656, 631, 618, 617, 621, 650, 615, 611, 609, 613, 648, 652, 661, 638, 634, 636, 607, 605, 601, 680, 675, 669, 667, 671, 673, 677, 683, 687, 689, 531), (572, 573, 561, 560), (576, 577, 535, 534), (534, 535, 579, 578), (584, 585, 581, 580), (556, 557, 563, 562), (560, 561, 557, 556), (590, 591, 587, 586), (536, 537, 539, 538), (550, 551, 553, 552), (570, 571, 593, 592), (546, 542, 544, 548, 582, 554, 550, 552, 564, 588, 574, 576, 534, 578, 572, 560, 530, 688, 686, 682, 676, 672, 670, 666, 668, 674, 681, 603, 604, 606, 635, 633, 637, 660, 651, 647, 612, 608, 610, 614, 649, 620, 616, 619, 632, 657, 642, 643, 598, 645, 639, 627, 622, 629, 658, 653, 626, 580), (552, 553, 565, 564), (538, 539, 541, 540), (586, 587, 559, 558), (582, 583, 555, 554), (558, 559, 595, 594), (574, 575, 577, 576), (568, 569, 567, 566), (592, 593, 585, 584), (588, 589, 575, 574), (548, 549, 583, 582), (542, 543, 545, 544), (596, 597, 537, 536), (562, 563, 591, 590), (580, 581, 547, 546), (578, 579, 573, 572), (554, 555, 551, 550), (540, 541, 569, 568), (594, 595, 597, 596), (564, 565, 589, 588), (546, 547, 543, 542), (566, 567, 571, 570), (544, 545, 549, 548), (639, 640, 628, 627), (643, 644, 599, 598), (598, 599, 646, 645), (651, 652, 648, 647), (622, 623, 630, 629), (627, 628, 623, 622), (658, 659, 654, 653), (602, 600, 601, 605, 604, 603), (616, 617, 618, 619), (637, 638, 661, 660), (619, 618, 631, 632), (604, 605, 607, 606), (653, 654, 655, 624, 625, 626), (649, 650, 621, 620), (625, 624, 662, 663), (642, 641, 644, 643), (635, 636, 634, 633), (660, 661, 652, 651), (657, 656, 641, 642), (614, 615, 650, 649), (608, 609, 611, 610), (665, 664, 600, 602), (629, 630, 659, 658), (647, 648, 613, 612), (645, 646, 640, 639), (620, 621, 617, 616), (606, 607, 636, 635), (663, 662, 664, 665), (632, 631, 656, 657), (612, 613, 609, 608), (633, 634, 638, 637), (610, 611, 615, 614), (666, 667, 669, 668), (684, 685, 691, 690), (670, 671, 667, 666), (668, 669, 675, 674), (690, 691, 692, 693), (678, 679, 685, 684), (676, 677, 673, 672), (692, 691, 685, 679, 680, 601, 600, 664, 662, 624, 655, 581, 585, 593, 571, 567, 569, 541, 539, 537, 597, 595, 559, 587, 591, 563, 557, 561, 533), (687, 686, 688, 689), (672, 673, 671, 670), (681, 678, 684, 690, 693, 532, 530, 560, 556, 562, 590, 586, 558, 594, 596, 536, 538, 540, 568, 566, 570, 592, 584, 580, 626, 625, 663, 665, 602, 603), (674, 675, 680, 679, 678, 681), (693, 692, 533, 532), (686, 687, 683, 682), (682, 683, 677, 676)])
_uv = me_ws_lever_arm_001.uv_layers.new(name='UVMap')
_uv.uv.foreach_set('vector', [0.0, 0.0, 0.0, 0.0, 0.0, 0.0, 0.0, 0.0, 0.0, 0.0, 0.0, 0.0, 0.0, 0.0, 0.0, 0.0, 0.0, 0.0, 0.0, 0.0, 0.0, 0.0, 0.0, 0.0, 0.0, 0.0, 0.0, 0.0, 0.0, 0.0, 0.0, 0.0, 0.0, 0.0, 0.0, 0.0, 0.0, 0.0, 0.0, 0.0, 0.0, 0.0, 0.0, 0.0, 0.0, 0.0, 0.0, 0.0, 0.0, 0.0, 0.0, 0.0, 0.0, 0.0, 0.0, 0.0, 0.0, 0.0, 0.0, 0.0, 0.0, 0.0, 0.0, 0.0, 0.0, 0.0, 0.0, 0.0, 0.0, 0.0, 0.0, 0.0, 0.0, 0.0, 0.0, 0.0, 0.0, 0.0, 0.0, 0.0, 0.0, 0.0, 0.0, 0.0, 0.0, 0.0, 0.0, 0.0, 0.0, 0.0, 0.0, 0.0, 0.0, 0.0, 0.0, 0.0, 0.0, 0.0, 0.0, 0.0, 0.0, 0.0, 0.0, 0.0, 0.0, 0.0, 0.0, 0.0, 0.0, 0.0, 0.0, 0.0, 0.0, 0.0, 0.0, 0.0, 0.0, 0.0, 0.0, 0.0, 0.0, 0.0, 0.0, 0.0, 0.0, 0.0, 0.0, 0.0, 0.0, 0.0, 0.0, 0.0, 0.0, 0.0, 0.0, 0.0, 0.0, 0.0, 0.0, 0.0, 0.0, 0.0, 0.0, 0.0, 0.0, 0.0, 0.0, 0.0, 0.0, 0.0, 0.0, 0.0, 0.0, 0.0, 0.0, 0.0, 0.0, 0.0, 0.0, 0.0, 0.0, 0.0, 0.0, 0.0, 0.0, 0.0, 0.0, 0.0, 0.0, 0.0, 0.0, 0.0, 0.0, 0.0, 0.0, 0.0, 0.0, 0.0, 0.0, 0.0, 0.0, 0.0, 0.0, 0.0, 0.0, 0.0, 0.0, 0.0, 0.0, 0.0, 0.0, 0.0, 0.0, 0.0, 0.0, 0.0, 0.0, 0.0, 0.0, 0.0, 0.0, 0.0, 0.0, 0.0, 0.0, 0.0, 0.0, 0.0, 0.0, 0.0, 0.0, 0.0, 0.0, 0.0, 0.0, 0.0, 0.0, 0.0, 0.0, 0.0, 0.0, 0.0, 0.0, 0.0, 0.0, 0.0, 0.0, 0.0, 0.0, 0.0, 0.0, 0.0, 0.0, 0.0, 0.0, 0.0, 0.0, 0.0, 0.0, 0.0, 0.0, 0.0, 0.0, 0.0, 0.0, 0.0, 0.0, 0.0, 0.0, 0.0, 0.0, 0.0, 0.0, 0.0, 0.0, 0.0, 0.0, 0.0, 0.0, 0.0, 0.0, 0.0, 0.0, 0.0, 0.0, 0.0, 0.0, 0.0, 0.0, 0.0, 0.0, 0.0, 0.0, 0.0, 0.0, 0.0, 0.0, 0.0, 0.0, 0.0, 0.0, 0.0, 0.0, 0.0, 0.0, 0.0, 0.0, 0.0, 0.0, 0.0, 0.0, 0.0, 0.0, 0.0, 0.0, 0.0, 0.0, 0.0, 0.0, 0.0, 0.0, 0.0, 0.0, 0.0, 0.0, 0.0, 0.0, 0.0, 0.0, 0.0, 0.0, 0.0, 0.0, 0.0, 0.0, 0.0, 0.0, 0.0, 0.0, 0.0, 0.0, 0.0, 0.0, 0.0, 0.0, 0.0, 0.0, 0.0, 0.0, 0.0, 0.0, 0.0, 0.0, 0.0, 0.0, 0.0, 0.0, 0.0, 0.0, 0.0, 0.0, 0.0, 0.0, 0.0, 0.0, 0.0, 0.0, 0.0, 0.0, 0.0, 0.0, 0.0, 0.0, 0.0, 0.0, 0.0, 0.0, 0.0, 0.0, 0.0, 0.0, 0.0, 0.0, 0.0, 0.0, 0.0, 0.0, 0.0, 0.0, 0.0, 0.0, 0.0, 0.0, 0.0, 0.0, 0.0, 0.0, 0.0, 0.0, 0.0, 0.0, 0.0, 0.0, 0.0, 0.0, 0.0, 0.0, 0.0, 0.0, 0.0, 0.0, 0.0, 0.0, 0.0, 0.0, 0.0, 0.0, 0.0, 0.0, 0.0, 0.0, 0.0, 0.0, 0.0, 0.0, 0.0, 0.0, 0.0, 0.0, 0.0, 0.0, 0.0, 0.0, 0.0, 0.0, 0.0, 0.0, 0.0, 0.0, 0.0, 0.0, 0.0, 0.0, 0.0, 0.0, 0.0, 0.0, 0.0, 0.0, 0.0, 0.0, 0.0, 0.0, 0.0, 0.0, 0.0, 0.0, 0.0, 0.0, 0.0, 0.0, 0.0, 0.0, 0.0, 0.0, 0.0, 0.0, 0.0, 0.0, 0.0, 0.0, 0.0, 0.0, 0.0, 0.0, 0.0, 0.0, 0.0, 0.0, 0.0, 0.0, 0.0, 0.0, 0.0, 0.0, 0.0, 0.0, 0.0, 0.0, 0.0, 0.0, 0.0, 0.0, 0.0, 0.0, 0.0, 0.0, 0.0, 0.0, 0.0, 0.0, 0.0, 0.0, 0.0, 0.0, 0.0, 0.0, 0.0, 0.0, 0.0, 0.0, 0.0, 0.0, 0.0, 0.0, 0.0, 0.0, 0.0, 0.0, 0.0, 0.0, 0.0, 0.0, 0.0, 0.0, 0.0, 0.0, 0.0, 0.0, 0.0, 0.0, 0.0, 0.0, 0.0, 0.0, 0.0, 0.0, 0.0, 0.0, 0.0, 0.0, 0.0, 0.0, 0.0, 0.0, 0.0, 0.0, 0.0, 0.0, 0.0, 0.0, 0.0, 0.0, 0.0, 0.0, 0.0, 0.0, 0.0, 0.0, 0.0, 0.0, 0.0, 0.0, 0.0, 0.0, 0.0, 0.0, 0.0, 0.0, 0.0, 0.0, 0.0, 0.0, 0.0, 0.0, 0.0, 0.0, 0.0, 0.0, 0.0, 0.0, 0.0, 0.0, 0.0, 0.0, 0.0, 0.0, 0.0, 0.0, 0.0, 0.0, 0.0, 0.0, 0.0, 0.0, 0.0, 0.0, 0.0, 0.0, 0.0, 0.0, 0.0, 0.0, 0.0, 0.0, 0.0, 0.0, 0.0, 0.0, 0.0, 0.0, 0.0, 0.0, 0.0, 0.0, 0.0, 0.0, 0.0, 0.0, 0.0, 0.0, 0.0, 0.0, 0.0, 0.0, 0.0, 0.0, 0.0, 0.0, 0.0, 0.0, 0.0, 0.0, 0.0, 0.0, 0.0, 0.0, 0.0, 0.0, 0.0, 0.0, 0.0, 0.0, 0.0, 0.0, 0.0, 0.0, 0.0, 0.0, 0.0, 0.0, 0.0, 0.0, 0.0, 0.0, 0.0, 0.0, 0.0, 0.0, 0.0, 0.0, 0.0, 0.0, 0.0, 0.0, 0.0, 0.0, 0.0, 0.0, 0.0, 0.0, 0.0, 0.0, 0.0, 0.0, 0.0, 0.0, 0.0, 0.0, 0.0, 0.0, 0.0, 0.0, 0.0, 0.0, 0.0, 0.0, 0.0, 0.0, 0.0, 0.0, 0.0, 0.0, 0.0, 0.0, 0.0, 0.0, 0.0, 0.0, 0.0, 0.0, 0.0, 0.0, 0.0, 0.0, 0.0, 0.0, 0.0, 0.0, 0.0, 0.0, 0.0, 0.0, 0.0, 0.0, 0.0, 0.0, 0.0, 0.0, 0.0, 0.0, 0.0, 0.0, 0.0, 0.0, 0.0, 0.0, 0.0, 0.0, 0.0, 0.0, 0.0, 0.0, 0.0, 0.0, 0.0, 0.0, 0.0, 0.0, 0.0, 0.0, 0.0, 0.0, 0.0, 0.0, 0.0, 0.0, 0.0, 0.0, 0.0, 0.0, 0.0, 0.0, 0.0, 0.0, 0.0, 0.0, 0.0, 0.0, 0.0, 0.0, 0.0, 0.0, 0.0, 0.0, 0.0, 0.0, 0.0, 0.0, 0.0, 0.0, 0.0, 0.0, 0.0, 0.0, 0.0, 0.0, 0.0, 0.0, 0.0, 0.0, 0.0, 0.0, 0.0, 0.0, 0.0, 0.0, 0.0, 0.0, 0.0, 0.0, 0.0, 0.0, 0.0, 0.0, 0.0, 0.0, 0.0, 0.0, 0.0, 0.0, 0.0, 0.0, 0.0, 0.0, 0.0, 0.0, 0.0, 0.0, 0.0, 0.0, 0.0, 0.0, 0.0, 0.0, 0.0, 0.0, 0.0, 0.0, 0.0, 0.0, 0.0, 0.0, 0.0, 0.0, 0.0, 0.0, 0.0, 0.0, 0.0, 0.0, 0.0, 0.0, 0.0, 0.0, 0.0, 0.0, 0.0, 0.0, 0.0, 0.0, 0.0, 0.0, 0.0, 0.0, 0.0, 0.0, 0.0, 0.0, 0.0, 0.0, 0.0, 0.0, 0.0, 0.0, 0.0, 0.0, 0.0, 0.0, 0.0, 0.0, 0.0, 0.0, 0.0, 0.0, 0.0, 0.0, 0.0, 0.0, 0.0, 0.0, 0.0, 0.0, 0.0, 0.0, 0.0, 0.0, 0.0, 0.0, 0.0, 0.0, 0.0, 0.0, 0.0, 0.0, 0.0, 0.0, 0.0, 0.0, 0.0, 0.0, 0.0, 0.0, 0.0, 0.0, 0.0, 0.0, 0.0, 0.0, 0.0, 0.0, 0.0, 0.0, 0.0, 0.0, 0.0, 0.0, 0.0, 0.0, 0.0, 0.0, 0.0, 0.0, 0.0, 0.0, 0.0, 0.0, 0.0, 0.0, 0.0, 0.0, 0.0, 0.0, 0.0, 0.0, 0.0, 0.0, 0.0, 0.0, 0.0, 0.0, 0.0, 0.0, 0.0, 0.0, 0.0, 0.0, 0.0, 0.0, 0.0, 0.0, 0.0, 0.0, 0.0, 0.0, 0.0, 0.0, 0.0, 0.0, 0.0, 0.0, 0.0, 0.0, 0.0, 0.0, 0.0, 0.0, 0.0, 0.0, 0.0, 0.0, 0.0, 0.0, 0.0, 0.0, 0.0, 0.0, 0.0, 0.0, 0.0, 0.0, 0.0, 0.0, 0.0, 0.0, 0.0, 0.0, 0.0, 0.0, 0.0, 0.0, 0.0, 0.0, 0.0, 0.0, 0.0, 0.0, 0.0, 0.0, 0.0, 0.0, 0.0, 0.0, 0.0, 0.0, 0.0, 0.0, 0.0, 0.0, 0.0, 0.0, 0.0, 0.0, 0.0, 0.0, 0.0, 0.0, 0.0, 0.0, 0.0, 0.0, 0.0, 0.0, 0.0, 0.0, 0.0, 0.0, 0.0, 0.0, 0.0, 0.0, 0.0, 0.0, 0.0, 0.0, 0.0, 0.0, 0.0, 0.0, 0.0, 0.0, 0.0, 0.0, 0.0, 0.0, 0.0, 0.0, 0.0, 0.0, 0.0, 0.0, 0.0, 0.0, 0.0, 0.0, 0.0, 0.0, 0.0, 0.0, 0.0, 0.0, 0.0, 0.0, 0.0, 0.0, 0.0, 0.0, 0.0, 0.0, 0.0, 0.0, 0.0, 0.0, 0.0, 0.0, 0.0, 0.0, 0.0, 0.0, 0.0, 0.0, 0.0, 0.0, 0.0, 0.0, 0.0, 0.0, 0.0, 0.0, 0.0, 0.0, 0.0, 0.0, 0.0, 0.0, 0.0, 0.0, 0.0, 0.0, 0.0, 0.0, 0.0, 0.0, 0.0, 0.0, 0.0, 0.0, 0.0, 0.0, 0.0, 0.0, 0.0, 0.0, 0.0, 0.0, 0.0, 0.0, 0.0, 0.0, 0.0, 0.0, 0.0, 0.0, 0.0, 0.0, 0.0, 0.0, 0.0, 0.0, 0.0, 0.0, 0.0, 0.0, 0.0, 0.0, 0.0, 0.0, 0.0, 0.0, 0.0, 0.0, 0.0, 0.0, 0.0, 0.0, 0.0, 0.0, 0.0, 0.0, 0.0, 0.0, 0.0, 0.0, 0.0, 0.0, 0.0, 0.0, 0.0, 0.0, 0.0, 0.0, 0.0, 0.0, 0.0, 0.0, 0.0, 0.0, 0.0, 0.0, 0.0, 0.0, 0.0, 0.0, 0.0, 0.0, 0.0, 0.0, 0.0, 0.0, 0.0, 0.0, 0.0, 0.0, 0.0, 0.0, 0.0, 0.0, 0.0, 0.0, 0.0, 0.0, 0.0, 0.0, 0.0, 0.0, 0.0, 0.0, 0.0, 0.0, 0.0, 0.0, 0.0, 0.0, 0.0, 0.0, 0.0, 0.0, 0.0, 0.0, 0.0, 0.0, 0.0, 0.0, 0.0, 0.0, 0.0, 0.0, 0.0, 0.0, 0.0, 0.0, 0.0, 0.0, 0.0, 0.0, 0.0, 0.0, 0.0, 0.0, 0.0, 0.0, 0.0, 0.0, 0.0, 0.0, 0.0, 0.0, 0.0, 0.0, 0.0, 0.0, 0.0, 0.0, 0.0, 0.0, 0.0, 0.0, 0.0, 0.0, 0.0, 0.0, 0.0, 0.0, 0.0, 0.0, 0.0, 0.0, 0.0, 0.0, 0.0, 0.0, 0.0, 0.0, 0.0, 0.0, 0.0, 0.0, 0.0, 0.0, 0.0, 0.0, 0.0, 0.0, 0.0, 0.0, 0.0, 0.0, 0.0, 0.0, 0.0, 0.0, 0.0, 0.0, 0.0, 0.0, 0.0, 0.0, 0.0, 0.0, 0.0, 0.0, 0.0, 0.0, 0.0, 0.0, 0.0, 0.0, 0.0, 0.0, 0.0, 0.0, 0.0, 0.0, 0.0, 0.0, 0.0, 0.0, 0.0, 0.0, 0.0, 0.0, 0.0, 0.0, 0.0, 0.0, 0.0, 0.0, 0.0, 0.0, 0.0, 0.0, 0.0, 0.0, 0.0, 0.0, 0.0, 0.0, 0.0, 0.0, 0.0, 0.0, 0.0, 0.0, 0.0, 0.0, 0.0, 0.0, 0.0, 0.0, 0.0, 0.0, 0.0, 0.0, 0.0, 0.0, 0.0, 0.0, 0.0, 0.0, 0.0, 0.0, 0.0, 0.0, 0.0, 0.0, 0.0, 0.0, 0.0, 0.0, 0.0, 0.0, 0.0, 0.0, 0.0, 0.0, 0.0, 0.0, 0.0, 0.0, 0.0, 0.0, 0.0, 0.0, 0.0, 0.0, 0.0, 0.0, 0.0, 0.0, 0.0, 0.0, 0.0, 0.0, 0.0, 0.0, 0.0, 0.0, 0.0, 0.0, 0.0, 0.0, 0.0, 0.0, 0.0, 0.0, 0.0, 0.0, 0.0, 0.0, 0.0, 0.0, 0.0, 0.0, 0.0, 0.0, 0.0, 0.0, 0.0, 0.0, 0.0, 0.0, 0.0, 0.0, 0.0, 0.0, 0.0, 0.0, 0.0, 0.0, 0.0, 0.0, 0.0, 0.0, 0.0, 0.0, 0.0, 0.0, 0.0, 0.0, 0.0, 0.0, 0.0, 0.0, 0.0, 0.0, 0.0, 0.0, 0.0, 0.0, 0.0, 0.0, 0.0, 0.0, 0.0, 0.0, 0.0, 0.0, 0.0, 0.0, 0.0, 0.0, 0.0, 0.0, 0.0, 0.0, 0.0, 0.0, 0.0, 0.0, 0.0, 0.0, 0.0, 0.0, 0.0, 0.0, 0.0, 0.0, 0.0, 0.0, 0.0, 0.0, 0.0, 0.0, 0.0, 0.0, 0.0, 0.0, 0.0, 0.0, 0.0, 0.0, 0.0, 0.0, 0.0, 0.0, 0.0, 0.0, 0.0, 0.0, 0.0, 0.0, 0.0, 0.0, 0.0, 0.0, 0.0, 0.0, 0.0, 0.0, 0.0, 0.0, 0.0, 0.0, 0.0, 0.0, 0.0, 0.0, 0.0, 0.0, 0.0, 0.0, 0.0, 0.0, 0.0, 0.0, 0.0, 0.0, 0.0, 0.0, 0.0, 0.0, 0.0, 0.0, 0.0, 0.0, 0.0, 0.0, 0.0, 0.0, 0.0, 0.0, 0.0, 0.0, 0.0, 0.0, 0.0, 0.0, 0.0, 0.0, 0.0, 0.0, 0.0, 0.0, 0.0, 0.0, 0.0, 0.0, 0.0, 0.0, 0.0, 0.0, 0.0, 0.0, 0.0, 0.0, 0.0, 0.0, 0.0, 0.0, 0.0, 0.0, 0.0, 0.0, 0.0, 0.0, 0.0, 0.0, 0.0, 0.0, 0.0, 0.0, 0.0, 0.0, 0.0, 0.0, 0.0, 0.0, 0.0, 0.0, 0.0, 0.0, 0.0, 0.0, 0.0, 0.0, 0.0, 0.0, 0.0, 0.0, 0.0, 0.0, 0.0, 0.0, 0.0, 0.0, 0.0, 0.0, 0.0, 0.0, 0.0, 0.0, 0.0, 0.0, 0.0, 0.0, 0.0, 0.0, 0.0, 0.0, 0.0, 0.0, 0.0, 0.0, 0.0, 0.0, 0.0, 0.0, 0.0, 0.0, 0.0, 0.0, 0.0, 0.0, 0.0, 0.0, 0.0, 0.0, 0.0, 0.0, 0.0, 0.0, 0.0, 0.0, 0.0, 0.0, 0.0, 0.0, 0.0, 0.0, 0.0, 0.0, 0.0, 0.0, 0.0, 0.0, 0.0, 0.0, 0.0, 0.0, 0.0, 0.0, 0.0, 0.0, 0.0, 0.0, 0.0, 0.0, 0.0, 0.0, 0.0, 0.0, 0.0, 0.0, 0.0, 0.0, 0.0, 0.0, 0.0, 0.0, 0.0, 0.0, 0.0, 0.0, 0.0, 0.0, 0.0, 0.0, 0.0, 0.0, 0.0, 0.0, 0.0, 0.0, 0.0, 0.0, 0.0, 0.0, 0.0, 0.0, 0.0, 0.0, 0.0, 0.0, 0.0, 0.0, 0.0, 0.0, 0.0, 0.0, 0.0, 0.0, 0.0, 0.0, 0.0, 0.0, 0.0, 0.0, 0.0, 0.0, 0.0, 0.0, 0.0, 0.0, 0.0, 0.0, 0.0, 0.0, 0.0, 0.0, 0.0, 0.0, 0.0, 0.0, 0.0, 0.0, 0.0, 0.0, 0.0, 0.0, 0.0, 0.0, 0.0, 0.0, 0.0, 0.0, 0.0, 0.0, 0.0, 0.0, 0.0, 0.0, 0.0, 0.0, 0.0, 0.0, 0.0, 0.0, 0.0, 0.0, 0.0, 0.0, 0.0, 0.0, 0.0, 0.0, 0.0, 0.0, 0.0, 0.0, 0.0, 0.0, 0.0, 0.0, 0.0, 0.0, 0.0, 0.0, 0.0, 0.0, 0.0, 0.0, 0.0, 0.0, 0.0, 0.0, 0.0, 0.0, 0.0, 0.0, 0.0, 0.0, 0.0, 0.0, 0.0, 0.0, 0.0, 0.0, 0.0, 0.0, 0.0, 0.0, 0.0, 0.0, 0.0, 0.0, 0.0, 0.0, 0.0, 0.0, 0.0, 0.0, 0.0, 0.0, 0.0, 0.0, 0.0, 0.0, 0.0, 0.0, 0.0, 0.0, 0.0, 0.0, 0.0, 0.0, 0.0, 0.0, 0.0, 0.0, 0.0, 0.0, 0.0, 0.0, 0.0, 0.0, 0.0, 0.0, 0.0, 0.0, 0.0, 0.0, 0.0, 0.0, 0.0, 0.0, 0.0, 0.0, 0.0, 0.0, 0.0, 0.0, 0.0, 0.0, 0.0, 0.0, 0.0, 0.0, 0.0, 0.0, 0.0, 0.0, 0.0, 0.0, 0.0, 0.0, 0.0, 0.0, 0.0, 0.0, 0.0, 0.0, 0.0, 0.0, 0.0, 0.0, 0.0, 0.0, 0.0, 0.0, 0.0, 0.0, 0.0, 0.0, 0.0, 0.0, 0.0, 0.0, 0.0, 0.0, 0.0, 0.0, 0.0, 0.0, 0.0, 0.0, 0.0, 0.0, 0.0, 0.0, 0.0, 0.0, 0.0, 0.0, 0.0, 0.0, 0.0, 0.0, 0.0, 0.0, 0.0, 0.0, 0.0, 0.0, 0.0, 0.0, 0.0, 0.0, 0.0, 0.0, 0.0, 0.0, 0.0, 0.0, 0.0, 0.0, 0.0, 0.0, 0.0, 0.0, 0.0, 0.0, 0.0, 0.0, 0.0, 0.0, 0.0, 0.0, 0.0, 0.0, 0.0, 0.0, 0.0, 0.0, 0.0, 0.0, 0.0, 0.0, 0.0, 0.0, 0.0, 0.0, 0.0, 0.0, 0.0, 0.0, 0.0, 0.0, 0.0, 0.0, 0.0, 0.0, 0.0, 0.0, 0.0, 0.0, 0.0, 0.0, 0.0, 0.0, 0.0, 0.0, 0.0, 0.0, 0.0, 0.0, 0.0, 0.0, 0.0, 0.0, 0.0, 0.0, 0.0, 0.0, 0.0, 0.0, 0.0, 0.0, 0.0, 0.0, 0.0, 0.0, 0.0, 0.0, 0.0, 0.0, 0.0, 0.0, 0.0, 0.0, 0.0, 0.0, 0.0, 0.0, 0.0, 0.0, 0.0, 0.0, 0.0, 0.0, 0.0, 0.0, 0.0, 0.0, 0.0, 0.0, 0.0, 0.0, 0.0, 0.0, 0.0, 0.0, 0.0, 0.0, 0.0, 0.0, 0.0, 0.0, 0.0, 0.0, 0.0, 0.0, 0.0, 0.0, 0.0, 0.0, 0.0, 0.0, 0.0, 0.0, 0.0, 0.0, 0.0, 0.0, 0.0, 0.0, 0.0, 0.0, 0.0, 0.0, 0.0, 0.0, 0.0, 0.0, 0.0, 0.0, 0.0, 0.0, 0.0, 0.0, 0.0, 0.0, 0.0, 0.0, 0.0, 0.0, 0.0, 0.0, 0.0, 0.0, 0.0, 0.0, 0.0, 0.0, 0.0, 0.0, 0.0, 0.0, 0.0, 0.0, 0.0, 0.0, 0.0, 0.0, 0.0, 0.0, 0.0, 0.0, 0.0, 0.0, 0.0, 0.0, 0.0, 0.0, 0.0, 0.0, 0.0, 0.0, 0.0, 0.0, 0.0, 0.0, 0.0, 0.0, 0.0, 0.0, 0.0, 0.0, 0.0, 0.0, 0.0, 0.0, 0.0, 0.0, 0.0, 0.0, 0.0, 0.0, 0.0, 0.0, 0.0, 0.0, 0.0, 0.0, 0.0, 0.0, 0.0, 0.0, 0.0, 0.0, 0.0, 0.0, 0.0, 0.0, 0.0, 0.0, 0.0, 0.0, 0.0, 0.0, 0.0, 0.0, 0.0, 0.0, 0.0, 0.0, 0.0, 0.0, 0.0, 0.0, 0.0, 0.0, 0.0, 0.0, 0.0, 0.0, 0.0, 0.0, 0.0, 0.0, 0.0, 0.0, 0.0, 0.0, 0.0, 0.0, 0.0, 0.0, 0.0, 0.0, 0.0, 0.0, 0.0, 0.0, 0.0, 0.0, 0.0, 0.0, 0.0, 0.0, 0.0, 0.0, 0.0, 0.0, 0.0, 0.0, 0.0, 0.0, 0.0, 0.0, 0.0, 0.0, 0.0, 0.0, 0.0, 0.0, 0.0, 0.0, 0.0, 0.0, 0.0, 0.0, 0.0, 0.0, 0.0, 0.0, 0.0, 0.0, 0.0, 0.0, 0.0, 0.0, 0.0, 0.0, 0.0, 0.0, 0.0, 0.0, 0.0, 0.0, 0.0, 0.0, 0.0, 0.0, 0.0, 0.0, 0.0, 0.0, 0.0, 0.0, 0.0, 0.0, 0.0, 0.0, 0.0, 0.0, 0.0, 0.0, 0.0, 0.0, 0.0, 0.0, 0.0, 0.0, 0.0, 0.0, 0.0, 0.0, 0.0, 0.0, 0.0, 0.0, 0.0, 0.0, 0.0, 0.0, 0.0, 0.0, 0.0, 0.0, 0.0, 0.0, 0.0, 0.0, 0.0, 0.0, 0.0, 0.0, 0.0, 0.0, 0.0, 0.0, 0.0, 0.0, 0.0, 0.0, 0.0, 0.0, 0.0, 0.0, 0.0, 0.0, 0.0, 0.0, 0.0, 0.0, 0.0, 0.0, 0.0, 0.0, 0.0, 0.0, 0.0, 0.0, 0.0, 0.0, 0.0, 0.0, 0.0, 0.0, 0.0, 0.0, 0.0, 0.0, 0.0, 0.0, 0.0, 0.0, 0.0, 0.0, 0.0, 0.0, 0.0, 0.0, 0.0, 0.0, 0.0, 0.0, 0.0, 0.0, 0.0, 0.0, 0.0, 0.0, 0.0, 0.0, 0.0, 0.0, 0.0, 0.0, 0.0, 0.0, 0.0, 0.0, 0.0, 0.0, 0.0, 0.0, 0.0, 0.0, 0.0, 0.0, 0.0, 0.0, 0.0, 0.0, 0.0, 0.0, 0.0, 0.0, 0.0, 0.0, 0.0, 0.0, 0.0, 0.0, 0.0, 0.0, 0.0, 0.0, 0.0, 0.0, 0.0, 0.0, 0.0, 0.0, 0.0, 0.0, 0.0, 0.0, 0.0, 0.0, 0.0, 0.0, 0.0, 0.0, 0.0, 0.0, 0.0, 0.0, 0.0, 0.0, 0.0, 0.0, 0.0, 0.0, 0.0, 0.0, 0.0, 0.0, 0.0, 0.0, 0.0, 0.0, 0.0, 0.0, 0.0, 0.0, 0.0, 0.0, 0.0, 0.0, 0.0, 0.0, 0.0, 0.0, 0.0, 0.0, 0.0, 0.0, 0.0, 0.0, 0.0, 0.0, 0.0, 0.0, 0.0, 0.0, 0.0, 0.0, 0.0, 0.0, 0.0, 0.0, 0.0, 0.0, 0.0, 0.0, 0.0, 0.0, 0.0, 0.0, 0.0, 0.0, 0.0, 0.0, 0.0, 0.0, 0.0, 0.0, 0.0, 0.0, 0.0, 0.0, 0.0, 0.0, 0.0, 0.0, 0.0, 0.0, 0.0, 0.0, 0.0, 0.0, 0.0, 0.0, 0.0, 0.0, 0.0, 0.0, 0.0, 0.0, 0.0, 0.0, 0.0, 0.0, 0.0, 0.0, 0.0, 0.0, 0.0, 0.0, 0.0, 0.0, 0.0, 0.0, 0.0, 0.0, 0.0, 0.0, 0.0, 0.0, 0.0, 0.0, 0.0, 0.0, 0.0, 0.0, 0.0, 0.0, 0.0, 0.0, 0.0, 0.0, 0.0, 0.0, 0.0, 0.0, 0.0, 0.0, 0.0, 0.0, 0.0, 0.0, 0.0, 0.0, 0.0, 0.0, 0.0, 0.0, 0.0, 0.0, 0.0, 0.0, 0.0, 0.0, 0.0, 0.0, 0.0, 0.0, 0.0, 0.0, 0.0, 0.0, 0.0, 0.0, 0.0, 0.0, 0.0, 0.0, 0.0, 0.0, 0.0, 0.0, 0.0, 0.0, 0.0, 0.0, 0.0, 0.0, 0.0, 0.0, 0.0, 0.0, 0.0, 0.0, 0.0, 0.0, 0.0, 0.0, 0.0, 0.0, 0.0, 0.0, 0.0, 0.0, 0.0, 0.0, 0.0, 0.0, 0.0, 0.0, 0.0, 0.0, 0.0, 0.0, 0.0, 0.0, 0.0, 0.0, 0.0, 0.0, 0.0, 0.0, 0.0, 0.0, 0.0, 0.0, 0.0, 0.0, 0.0, 0.0, 0.0, 0.0, 0.0, 0.0, 0.0, 0.0, 0.0, 0.0, 0.0, 0.0, 0.0, 0.0, 0.0, 0.0, 0.0, 0.0, 0.0, 0.0, 0.0, 0.0, 0.0, 0.0, 0.0, 0.0, 0.0, 0.0, 0.0, 0.0, 0.0, 0.0, 0.0, 0.0, 0.0, 0.0, 0.0, 0.0, 0.0, 0.0, 0.0, 0.0, 0.0, 0.0, 0.0, 0.0, 0.0, 0.0, 0.0, 0.0, 0.0, 0.0, 0.0, 0.0, 0.0, 0.0, 0.0, 0.0, 0.0, 0.0, 0.0, 0.0, 0.0, 0.0, 0.0, 0.0, 0.0, 0.0, 0.0, 0.0, 0.0, 0.0, 0.0, 0.0, 0.0, 0.0, 0.0, 0.0, 0.0, 0.0, 0.0, 0.0, 0.0, 0.0, 0.0, 0.0, 0.0, 0.0, 0.0, 0.0, 0.0, 0.0, 0.0, 0.0, 0.0, 0.0, 0.0, 0.0, 0.0, 0.0, 0.0, 0.0, 0.0, 0.0, 0.0, 0.0, 0.0, 0.0, 0.0, 0.0, 0.0, 0.0, 0.0, 0.0, 0.0, 0.0, 0.0, 0.0, 0.0, 0.0, 0.0, 0.0, 0.0, 0.0, 0.0, 0.0, 0.0, 0.0, 0.0, 0.0, 0.0, 0.0, 0.0, 0.0, 0.0, 0.0, 0.0, 0.0, 0.0, 0.0, 0.0, 0.0, 0.0, 0.0, 0.0, 0.0, 0.0, 0.0, 0.0, 0.0, 0.0, 0.0, 0.0, 0.0, 0.0, 0.0, 0.0, 0.0, 0.0, 0.0, 0.0, 0.0, 0.0, 0.0, 0.0, 0.0, 0.0, 0.0, 0.0, 0.0, 0.0, 0.0, 0.0, 0.0, 0.0, 0.0, 0.0, 0.0, 0.0, 0.0, 0.0, 0.0, 0.0, 0.0, 0.0, 0.0, 0.0, 0.0, 0.0, 0.0, 0.0, 0.0, 0.0, 0.0, 0.0, 0.0, 0.0, 0.0, 0.0, 0.0, 0.0, 0.0, 0.0, 0.0, 0.0, 0.0, 0.0, 0.0, 0.0, 0.0, 0.0, 0.0, 0.0, 0.0, 0.0, 0.0, 0.0, 0.0, 0.0, 0.0, 0.0, 0.0, 0.0, 0.0, 0.0, 0.0, 0.0, 0.0, 0.0, 0.0, 0.0, 0.0, 0.0, 0.0, 0.0, 0.0, 0.0, 0.0, 0.0, 0.0, 0.0, 0.0, 0.0, 0.0, 0.0, 0.0, 0.0, 0.0, 0.0, 0.0, 0.0, 0.0, 0.0, 0.0, 0.0, 0.0, 0.0, 0.0, 0.0, 0.0, 0.0, 0.0, 0.0, 0.0, 0.0, 0.0, 0.0, 0.0, 0.0, 0.0, 0.0, 0.0, 0.0, 0.0, 0.0, 0.0, 0.0, 0.0, 0.0, 0.0, 0.0, 0.0, 0.0, 0.0, 0.0, 0.0, 0.0, 0.0, 0.0, 0.0, 0.0, 0.0, 0.0, 0.0, 0.0, 0.0, 0.0, 0.0, 0.0, 0.0, 0.0, 0.0, 0.0, 0.0, 0.0, 0.0, 0.0, 0.0, 0.0, 0.0, 0.0, 0.0, 0.0, 0.0, 0.0, 0.0, 0.0, 0.0, 0.0, 0.0, 0.0, 0.0, 0.0, 0.0, 0.0, 0.0, 0.0, 0.0, 0.0, 0.0, 0.0, 0.0, 0.0, 0.0, 0.0, 0.0, 0.0, 0.0, 0.0, 0.0, 0.0, 0.0, 0.0, 0.0, 0.0, 0.0, 0.0, 0.0, 0.0, 0.0, 0.0, 0.0, 0.0, 0.0, 0.0, 0.0, 0.0, 0.0, 0.0, 0.0, 0.0, 0.0, 0.0, 0.0, 0.0, 0.0, 0.0, 0.0, 0.0, 0.0, 0.0, 0.0, 0.0, 0.0, 0.0, 0.0, 0.0, 0.0, 0.0, 0.0, 0.0, 0.0, 0.0, 0.0, 0.0, 0.0, 0.0, 0.0, 0.0, 0.0, 0.0, 0.0, 0.0, 0.0, 0.0, 0.0, 0.0, 0.0, 0.0, 0.0, 0.0, 0.0, 0.0, 0.0, 0.0, 0.0, 0.0, 0.0, 0.0, 0.0, 0.0, 0.0, 0.0, 0.0, 0.0, 0.0, 0.0, 0.0, 0.0, 0.0, 0.0, 0.0, 0.0, 0.0, 0.0, 0.0, 0.0, 0.0, 0.0, 0.0, 0.0, 0.0, 0.0, 0.0, 0.0, 0.0, 0.0, 0.0, 0.0, 0.0, 0.0, 0.0, 0.0, 0.0, 0.0, 0.0, 0.0, 0.0, 0.0, 0.0, 0.0, 0.0, 0.0, 0.0, 0.0, 0.0, 0.0, 0.0, 0.0, 0.0, 0.0, 0.0, 0.0, 0.0, 0.0, 0.0, 0.0, 0.0, 0.0, 0.0, 0.0, 0.0, 0.0, 0.0, 0.0, 0.0, 0.0, 0.0, 0.0, 0.0, 0.0, 0.0, 0.0, 0.0, 0.0, 0.0, 0.0, 0.0, 0.0, 0.0, 0.0, 0.0, 0.0, 0.0, 0.0, 0.0, 0.0, 0.0, 0.0, 0.0, 0.0, 0.0, 0.0, 0.0, 0.0, 0.0, 0.0, 0.0, 0.0, 0.0, 0.0, 0.0, 0.0, 0.0, 0.0, 0.0, 0.0, 0.0, 0.0, 0.0, 0.0, 0.0, 0.0, 0.0, 0.0, 0.0, 0.0, 0.0, 0.0, 0.0, 0.0, 0.0, 0.0, 0.0, 0.0, 0.0, 0.0, 0.0, 0.0, 0.0, 0.0, 0.0, 0.0, 0.0, 0.0, 0.0, 0.0, 0.0, 0.0, 0.0, 0.0, 0.0, 0.0, 0.0, 0.0, 0.0, 0.0, 0.0, 0.0, 0.0, 0.0, 0.0, 0.0, 0.0, 0.0, 0.0, 0.0, 0.0, 0.0, 0.0, 0.0, 0.0, 0.0, 0.0, 0.0, 0.0, 0.0, 0.0, 0.0, 0.0, 0.0, 0.375, 0.5, 0.625, 0.5, 0.625, 0.75, 0.375, 0.75, 0.375, 0.75, 0.625, 0.75, 0.625, 0.9471, 0.375, 0.9471, 0.625, 0.5, 0.7881, 0.6017, 0.7876, 0.6042, 0.7866, 0.6107, 0.7861, 0.6177, 0.7859, 0.625, 0.7661, 0.625, 0.7659, 0.6177, 0.7654, 0.6107, 0.7644, 0.6042, 0.7632, 0.5985, 0.7617, 0.5938, 0.76, 0.5904, 0.7581, 0.5882, 0.7562, 0.5875, 0.7543, 0.5882, 0.7524, 0.5904, 0.7507, 0.5938, 0.7492, 0.5985, 0.748, 0.6042, 0.7471, 0.6107, 0.7465, 0.6177, 0.7463, 0.625, 0.7245, 0.6025, 0.7236, 0.5985, 0.7221, 0.5938, 0.7204, 0.5904, 0.7186, 0.5882, 0.7167, 0.5875, 0.7147, 0.5882, 0.7129, 0.5904, 0.7128, 0.5905, 0.7188, 0.5833, 0.7188, 0.9167, 0.75, 0.9167, 0.75, 0.5833, 0.625, 0.5833, 0.625, 0.9167, 0.6562, 0.9167, 0.6562, 0.5833, 0.6427, 0.5833, 0.6562, 0.5833, 0.6562, 0.9167, 0.6875, 0.9167, 0.6875, 0.5833, 0.2188, 0.5833, 0.2188, 0.9167, 0.25, 0.9167, 0.25, 0.5833, 0.7812, 0.5833, 0.7812, 0.9167, 0.8125, 0.9167, 0.8125, 0.5833, 0.75, 0.5833, 0.75, 0.9167, 0.7812, 0.9167, 0.7812, 0.5833, 0.8438, 0.5833, 0.8438, 0.9167, 0.8573, 0.9167, 0.875, 0.9167, 0.875, 0.5833, 0.0, 0.5833, 0.0, 0.9167, 0.03125, 0.9167, 0.03125, 0.5833, 0.4688, 0.5833, 0.4688, 0.9167, 0.5, 0.9167, 0.5, 0.5833, 0.1562, 0.5833, 0.1562, 0.9167, 0.1875, 0.9167, 0.1875, 0.5833, 0.5, 0.5833, 0.5, 0.9167, 0.5312, 0.9167, 0.5312, 0.5833, 0.03125, 0.5833, 0.03125, 0.9167, 0.0625, 0.9167, 0.0625, 0.5833, 0.875, 0.5833, 0.875, 0.9167, 0.9062, 0.9167, 0.9062, 0.5833, 0.4062, 0.5833, 0.4062, 0.9167, 0.4375, 0.9167, 0.4375, 0.5833, 0.9062, 0.5833, 0.9062, 0.9167, 0.9375, 0.9167, 0.9375, 0.5833, 0.5938, 0.5833, 0.5938, 0.9167, 0.625, 0.9167, 0.625, 0.5833, 0.09375, 0.5833, 0.09375, 0.9167, 0.125, 0.9167, 0.125, 0.5833, 0.1875, 0.5833, 0.1875, 0.9167, 0.1947, 0.9167, 0.2188, 0.9167, 0.2188, 0.5833, 0.5625, 0.5833, 0.5625, 0.9167, 0.5938, 0.9167, 0.5938, 0.5833, 0.375, 0.5833, 0.375, 0.9167, 0.4062, 0.9167, 0.4062, 0.5833, 0.3125, 0.5833, 0.3125, 0.9167, 0.3438, 0.9167, 0.3438, 0.5833, 0.9688, 0.5833, 0.9688, 0.9167, 1.0, 0.9167, 1.0, 0.5833, 0.8125, 0.5833, 0.8125, 0.9167, 0.8438, 0.9167, 0.8438, 0.5833, 0.25, 0.5833, 0.25, 0.9167, 0.2812, 0.9167, 0.2812, 0.5833, 0.6875, 0.5833, 0.6875, 0.9167, 0.7188, 0.9167, 0.7188, 0.5833, 0.4375, 0.5833, 0.4375, 0.9167, 0.4688, 0.9167, 0.4688, 0.5833, 0.0625, 0.5833, 0.0625, 0.9167, 0.09375, 0.9167, 0.09375, 0.5833, 0.9375, 0.5833, 0.9375, 0.9167, 0.9688, 0.9167, 0.9688, 0.5833, 0.5312, 0.5833, 0.5312, 0.9167, 0.5625, 0.9167, 0.5625, 0.5833, 0.2812, 0.5833, 0.2812, 0.9167, 0.3125, 0.9167, 0.3125, 0.5833, 0.3053, 0.5833, 0.125, 0.5833, 0.125, 0.9167, 0.1562, 0.9167, 0.1562, 0.5833, 0.3438, 0.5833, 0.3438, 0.9167, 0.375, 0.9167, 0.375, 0.5833, 0.7188, 0.5833, 0.7188, 0.9167, 0.75, 0.9167, 0.75, 0.5833, 0.625, 0.5833, 0.625, 0.9167, 0.6562, 0.9167, 0.6562, 0.5833, 0.6562, 0.5833, 0.6562, 0.9167, 0.6875, 0.9167, 0.6875, 0.5833, 0.2188, 0.5833, 0.2188, 0.9167, 0.25, 0.9167, 0.25, 0.5833, 0.7812, 0.5833, 0.7812, 0.9167, 0.8125, 0.9167, 0.8125, 0.5833, 0.75, 0.5833, 0.75, 0.9167, 0.7812, 0.9167, 0.7812, 0.5833, 0.7463, 0.625, 0.7465, 0.6323, 0.7471, 0.6393, 0.748, 0.6458, 0.7492, 0.6515, 0.7507, 0.6562, 0.7524, 0.6596, 0.7543, 0.6618, 0.7562, 0.6625, 0.7581, 0.6618, 0.76, 0.6596, 0.7617, 0.6562, 0.7632, 0.6515, 0.7644, 0.6458, 0.7654, 0.6394, 0.7659, 0.6323, 0.7661, 0.625, 0.7859, 0.625, 0.7861, 0.6323, 0.7866, 0.6394, 0.7876, 0.6458, 0.7888, 0.6515, 0.7903, 0.6562, 0.792, 0.6596, 0.7939, 0.6618, 0.7958, 0.6625, 0.7977, 0.6618, 0.7996, 0.6596, 0.8013, 0.6562, 0.8028, 0.6515, 0.804, 0.6458, 0.8049, 0.6394, 0.8055, 0.6323, 0.8057, 0.625, 0.8055, 0.6177, 0.805, 0.6123, 0.8221, 0.6229, 0.8221, 0.75, 0.625, 0.75, 0.625, 0.5, 0.6672, 0.625, 0.6674, 0.6323, 0.668, 0.6394, 0.6689, 0.6458, 0.6701, 0.6515, 0.6716, 0.6562, 0.6733, 0.6596, 0.6752, 0.6618, 0.6771, 0.6625, 0.679, 0.6618, 0.6809, 0.6596, 0.6826, 0.6562, 0.6841, 0.6515, 0.6853, 0.6458, 0.6862, 0.6394, 0.6868, 0.6323, 0.687, 0.625, 0.7068, 0.625, 0.707, 0.6323, 0.7075, 0.6394, 0.7084, 0.6458, 0.7097, 0.6515, 0.7112, 0.6562, 0.7129, 0.6596, 0.7147, 0.6618, 0.7167, 0.6625, 0.7186, 0.6618, 0.7204, 0.6596, 0.7222, 0.6562, 0.7236, 0.6515, 0.7249, 0.6458, 0.7258, 0.6394, 0.7264, 0.6323, 0.7265, 0.625, 0.7263, 0.6177, 0.7258, 0.6107, 0.7249, 0.6042, 0.7245, 0.6025, 0.8438, 0.5833, 0.8438, 0.9167, 0.875, 0.9167, 0.875, 0.5833, 0.0, 0.5833, 0.0, 0.9167, 0.03125, 0.9167, 0.03125, 0.5833, 0.4688, 0.5833, 0.4688, 0.9167, 0.5, 0.9167, 0.5, 0.5833, 0.1562, 0.5833, 0.1562, 0.9167, 0.1875, 0.9167, 0.1875, 0.5833, 0.5, 0.5833, 0.5, 0.9167, 0.5312, 0.9167, 0.5312, 0.5833, 0.03125, 0.5833, 0.03125, 0.9167, 0.0625, 0.9167, 0.0625, 0.5833, 0.875, 0.5833, 0.875, 0.9167, 0.9062, 0.9167, 0.9062, 0.5833, 0.4062, 0.5833, 0.4062, 0.9167, 0.4375, 0.9167, 0.4375, 0.5833, 0.9062, 0.5833, 0.9062, 0.9167, 0.9375, 0.9167, 0.9375, 0.5833, 0.5938, 0.5833, 0.5938, 0.9167, 0.625, 0.9167, 0.625, 0.5833, 0.09375, 0.5833, 0.09375, 0.9167, 0.125, 0.9167, 0.125, 0.5833, 0.1875, 0.5833, 0.1875, 0.9167, 0.2188, 0.9167, 0.2188, 0.5833, 0.5625, 0.5833, 0.5625, 0.9167, 0.5938, 0.9167, 0.5938, 0.5833, 0.375, 0.5833, 0.375, 0.9167, 0.4062, 0.9167, 0.4062, 0.5833, 0.3125, 0.5833, 0.3125, 0.9167, 0.3438, 0.9167, 0.3438, 0.5833, 0.9688, 0.5833, 0.9688, 0.9167, 1.0, 0.9167, 1.0, 0.5833, 0.8125, 0.5833, 0.8125, 0.9167, 0.8438, 0.9167, 0.8438, 0.5833, 0.25, 0.5833, 0.25, 0.9167, 0.2812, 0.9167, 0.2812, 0.5833, 0.6875, 0.5833, 0.6875, 0.9167, 0.7188, 0.9167, 0.7188, 0.5833, 0.4375, 0.5833, 0.4375, 0.9167, 0.4688, 0.9167, 0.4688, 0.5833, 0.2141, 0.625, 0.2339, 0.625, 0.2341, 0.6323, 0.2346, 0.6393, 0.2356, 0.6458, 0.2368, 0.6515, 0.2383, 0.6562, 0.24, 0.6596, 0.2419, 0.6618, 0.2438, 0.6625, 0.2457, 0.6618, 0.2476, 0.6596, 0.2493, 0.6562, 0.2508, 0.6515, 0.252, 0.6458, 0.2529, 0.6393, 0.2535, 0.6323, 0.2537, 0.625, 0.2755, 0.6475, 0.2764, 0.6515, 0.2779, 0.6562, 0.2796, 0.6596, 0.2814, 0.6618, 0.2834, 0.6625, 0.2853, 0.6618, 0.2871, 0.6596, 0.2872, 0.6595, 0.375, 0.75, 0.2119, 0.6483, 0.2124, 0.6458, 0.2134, 0.6394, 0.2139, 0.6323, 0.0625, 0.5833, 0.0625, 0.9167, 0.09375, 0.9167, 0.09375, 0.5833, 0.9375, 0.5833, 0.9375, 0.9167, 0.9688, 0.9167, 0.9688, 0.5833, 0.5312, 0.5833, 0.5312, 0.9167, 0.5625, 0.9167, 0.5625, 0.5833, 0.2812, 0.5833, 0.2812, 0.9167, 0.3125, 0.9167, 0.3125, 0.5833, 0.125, 0.5833, 0.125, 0.9167, 0.1562, 0.9167, 0.1562, 0.5833, 0.3438, 0.5833, 0.3438, 0.9167, 0.375, 0.9167, 0.375, 0.5833, 0.7188, 0.5833, 0.7188, 0.9167, 0.75, 0.9167, 0.75, 0.5833, 0.625, 0.5833, 0.625, 0.9167, 0.6562, 0.9167, 0.6562, 0.5833, 0.6562, 0.5833, 0.6562, 0.9167, 0.6875, 0.9167, 0.6875, 0.5833, 0.2188, 0.5833, 0.2188, 0.9167, 0.25, 0.9167, 0.25, 0.5833, 0.7812, 0.5833, 0.7812, 0.9167, 0.8125, 0.9167, 0.8125, 0.5833, 0.75, 0.5833, 0.75, 0.9167, 0.7812, 0.9167, 0.7812, 0.5833, 0.8438, 0.5833, 0.8438, 0.9167, 0.875, 0.9167, 0.875, 0.5833, 0.0, 0.5833, 0.0, 0.9167, 0.03125, 0.9167, 0.03125, 0.5833, 0.4688, 0.5833, 0.4688, 0.9167, 0.5, 0.9167, 0.5, 0.5833, 0.1562, 0.5833, 0.1562, 0.9167, 0.1875, 0.9167, 0.1875, 0.5833, 0.5, 0.5833, 0.5, 0.9167, 0.5312, 0.9167, 0.5312, 0.5833, 0.03125, 0.5833, 0.03125, 0.9167, 0.0625, 0.9167, 0.0625, 0.5833, 0.875, 0.5833, 0.875, 0.9167, 0.9062, 0.9167, 0.9062, 0.5833, 0.4062, 0.5833, 0.4062, 0.9167, 0.4375, 0.9167, 0.4375, 0.5833, 0.9062, 0.5833, 0.9062, 0.9167, 0.9365, 0.9167, 0.9375, 0.9167, 0.9375, 0.5833, 0.5938, 0.5833, 0.5938, 0.9167, 0.625, 0.9167, 0.625, 0.5833, 0.09375, 0.5833, 0.09375, 0.9167, 0.125, 0.9167, 0.125, 0.5833, 0.1875, 0.5833, 0.1875, 0.9167, 0.2188, 0.9167, 0.2188, 0.5833, 0.5625, 0.5833, 0.5625, 0.9167, 0.5938, 0.9167, 0.5938, 0.5833, 0.5635, 0.5833, 0.375, 0.5833, 0.375, 0.9167, 0.4062, 0.9167, 0.4062, 0.5833, 0.3125, 0.5833, 0.3125, 0.9167, 0.3437, 0.9167, 0.3438, 0.5833, 0.9688, 0.5833, 0.9688, 0.9167, 1.0, 0.9167, 1.0, 0.5833, 0.8125, 0.5833, 0.8125, 0.9167, 0.8438, 0.9167, 0.8438, 0.5833, 0.25, 0.5833, 0.25, 0.9167, 0.2812, 0.9167, 0.2812, 0.5833, 0.6875, 0.5833, 0.6875, 0.9167, 0.7188, 0.9167, 0.7188, 0.5833, 0.4375, 0.5833, 0.4375, 0.9167, 0.4688, 0.9167, 0.4688, 0.5833, 0.0625, 0.5833, 0.0625, 0.9167, 0.09375, 0.9167, 0.09375, 0.5833, 0.9375, 0.5833, 0.9375, 0.9167, 0.9688, 0.9167, 0.9688, 0.5833, 0.5312, 0.5833, 0.5312, 0.9167, 0.5625, 0.9167, 0.5625, 0.5833, 0.2812, 0.5833, 0.2812, 0.9167, 0.3125, 0.9167, 0.3125, 0.5833, 0.125, 0.5833, 0.125, 0.9167, 0.1473, 0.9167, 0.1562, 0.9167, 0.1562, 0.5833, 0.3438, 0.5833, 0.3437, 0.9167, 0.375, 0.9167, 0.375, 0.5833, 0.3527, 0.5833, 0.7188, 0.5833, 0.7188, 0.9167, 0.75, 0.9167, 0.75, 0.5833, 0.625, 0.5833, 0.625, 0.9167, 0.6562, 0.9167, 0.6562, 0.5833, 0.6562, 0.5833, 0.6562, 0.9167, 0.6875, 0.9167, 0.6875, 0.5833, 0.2188, 0.5833, 0.2188, 0.9167, 0.25, 0.9167, 0.25, 0.5833, 0.7812, 0.5833, 0.7812, 0.9167, 0.8125, 0.9167, 0.8125, 0.5833, 0.75, 0.5833, 0.75, 0.9167, 0.7812, 0.9167, 0.7812, 0.5833, 0.8438, 0.5833, 0.8438, 0.9167, 0.875, 0.9167, 0.875, 0.5833, 0.0, 0.5833, 0.0, 0.9167, 0.03125, 0.9167, 0.03125, 0.5833, 0.4688, 0.5833, 0.4688, 0.9167, 0.5, 0.9167, 0.5, 0.5833, 0.1562, 0.5833, 0.1562, 0.9167, 0.1875, 0.9167, 0.1875, 0.5833, 0.5, 0.5833, 0.5, 0.9167, 0.5312, 0.9167, 0.5312, 0.5833, 0.03125, 0.5833, 0.03125, 0.9167, 0.0625, 0.9167, 0.0625, 0.5833, 0.875, 0.5833, 0.875, 0.9167, 0.9062, 0.9167, 0.9062, 0.5833, 0.4062, 0.5833, 0.4062, 0.9167, 0.4375, 0.9167, 0.4375, 0.5833, 0.9062, 0.5833, 0.9062, 0.9167, 0.9375, 0.9167, 0.9375, 0.5833, 0.5938, 0.5833, 0.5938, 0.9167, 0.625, 0.9167, 0.625, 0.5833, 0.09375, 0.5833, 0.09375, 0.9167, 0.125, 0.9167, 0.125, 0.5833, 0.1875, 0.5833, 0.1875, 0.9167, 0.2188, 0.9167, 0.2188, 0.5833, 0.5625, 0.5833, 0.5625, 0.9167, 0.5938, 0.9167, 0.5938, 0.5833, 0.375, 0.5833, 0.375, 0.9167, 0.4062, 0.9167, 0.4062, 0.5833, 0.3125, 0.5833, 0.3125, 0.9167, 0.3437, 0.9167, 0.3438, 0.5833, 0.9688, 0.5833, 0.9688, 0.9167, 1.0, 0.9167, 1.0, 0.5833, 0.8125, 0.5833, 0.8125, 0.9167, 0.8438, 0.9167, 0.8438, 0.5833, 0.25, 0.5833, 0.25, 0.9167, 0.2812, 0.9167, 0.2812, 0.5833, 0.6875, 0.5833, 0.6875, 0.9167, 0.7188, 0.9167, 0.7188, 0.5833, 0.4375, 0.5833, 0.4375, 0.9167, 0.4688, 0.9167, 0.4688, 0.5833, 0.7068, 0.625, 0.687, 0.625, 0.6868, 0.6177, 0.6862, 0.6107, 0.6853, 0.6042, 0.6841, 0.5985, 0.6826, 0.5938, 0.6808, 0.5903, 0.679, 0.5882, 0.6771, 0.5875, 0.6752, 0.5882, 0.6733, 0.5904, 0.6716, 0.5938, 0.6701, 0.5985, 0.6689, 0.6042, 0.6679, 0.6106, 0.6674, 0.6177, 0.6672, 0.625, 0.625, 0.5, 0.7128, 0.5905, 0.7112, 0.5938, 0.7097, 0.5985, 0.7084, 0.6042, 0.7075, 0.6107, 0.707, 0.6177, 0.2932, 0.625, 0.313, 0.625, 0.3132, 0.6323, 0.3138, 0.6394, 0.3147, 0.6458, 0.3159, 0.6515, 0.3174, 0.6562, 0.319, 0.6596, 0.321, 0.6618, 0.323, 0.6625, 0.3248, 0.6618, 0.3267, 0.6596, 0.3284, 0.6562, 0.3299, 0.6515, 0.3311, 0.6458, 0.3321, 0.6394, 0.3326, 0.6323, 0.3328, 0.625, 0.375, 0.75, 0.2872, 0.6595, 0.2888, 0.6562, 0.2904, 0.6515, 0.2916, 0.6458, 0.2925, 0.6394, 0.293, 0.6323, 0.0625, 0.5833, 0.0625, 0.9167, 0.09375, 0.9167, 0.09375, 0.5833, 0.9375, 0.5833, 0.9375, 0.9167, 0.9688, 0.9167, 0.9688, 0.5833, 0.5312, 0.5833, 0.5312, 0.9167, 0.5625, 0.9167, 0.5625, 0.5833, 0.2812, 0.5833, 0.2812, 0.9167, 0.3125, 0.9167, 0.3125, 0.5833, 0.125, 0.5833, 0.125, 0.9167, 0.1562, 0.9167, 0.1562, 0.5833, 0.3438, 0.5833, 0.3437, 0.9167, 0.375, 0.9167, 0.375, 0.5833, 0.5125, 0.624, 0.5125, 0.5625, 0.4875, 0.5625, 0.4875, 0.626, 0.4875, 0.6875, 0.5125, 0.6875, 0.1779, 0.75, 0.1779, 0.6271, 0.195, 0.6377, 0.1951, 0.6394, 0.196, 0.6458, 0.1972, 0.6515, 0.1987, 0.6562, 0.2004, 0.6596, 0.2023, 0.6618, 0.2042, 0.6625, 0.2062, 0.6618, 0.208, 0.6596, 0.2097, 0.6562, 0.2112, 0.6515, 0.2119, 0.6483, 0.375, 0.75, 0.375, 0.3029, 0.625, 0.3029, 0.625, 0.5, 0.375, 0.5, 0.1779, 0.6271, 0.1779, 0.5, 0.375, 0.5, 0.375, 0.75, 0.3328, 0.625, 0.3326, 0.6177, 0.332, 0.6106, 0.3311, 0.6042, 0.3299, 0.5985, 0.3284, 0.5938, 0.3267, 0.5904, 0.3248, 0.5882, 0.3229, 0.5875, 0.321, 0.5882, 0.3191, 0.5904, 0.3174, 0.5938, 0.3159, 0.5985, 0.3147, 0.6042, 0.3138, 0.6106, 0.3132, 0.6177, 0.313, 0.625, 0.2932, 0.625, 0.293, 0.6177, 0.2925, 0.6106, 0.2916, 0.6042, 0.2903, 0.5985, 0.2888, 0.5938, 0.2871, 0.5904, 0.2853, 0.5882, 0.2834, 0.5875, 0.2814, 0.5882, 0.2796, 0.5904, 0.2779, 0.5938, 0.2764, 0.5985, 0.2751, 0.6042, 0.2742, 0.6107, 0.2736, 0.6177, 0.2735, 0.625, 0.2736, 0.6323, 0.2742, 0.6394, 0.2751, 0.6458, 0.2755, 0.6475, 0.2537, 0.625, 0.2535, 0.6177, 0.2529, 0.6106, 0.252, 0.6042, 0.2508, 0.5985, 0.2493, 0.5938, 0.2476, 0.5904, 0.2457, 0.5882, 0.2438, 0.5875, 0.2419, 0.5882, 0.24, 0.5904, 0.2383, 0.5938, 0.2368, 0.5985, 0.2356, 0.6042, 0.2346, 0.6106, 0.2341, 0.6177, 0.2339, 0.625, 0.2141, 0.625, 0.2139, 0.6177, 0.2134, 0.6106, 0.2124, 0.6042, 0.2112, 0.5985, 0.2097, 0.5938, 0.208, 0.5904, 0.2061, 0.5882, 0.2042, 0.5875, 0.2023, 0.5882, 0.2004, 0.5904, 0.1987, 0.5938, 0.1972, 0.5985, 0.196, 0.6042, 0.1951, 0.6106, 0.1945, 0.6177, 0.1943, 0.625, 0.1945, 0.6323, 0.195, 0.6377, 0.8221, 0.5, 0.8221, 0.6229, 0.805, 0.6123, 0.8049, 0.6107, 0.804, 0.6042, 0.8028, 0.5985, 0.8013, 0.5938, 0.7996, 0.5904, 0.7977, 0.5882, 0.7958, 0.5875, 0.7938, 0.5882, 0.792, 0.5904, 0.7903, 0.5938, 0.7888, 0.5985, 0.7881, 0.6017, 0.625, 0.5, 0.375, 0.5, 0.625, 0.5, 0.625, 0.75, 0.375, 0.75, 0.375, 0.75, 0.625, 0.75, 0.625, 0.8715, 0.375, 0.8715, 0.625, 0.5, 0.6429, 0.625, 0.6433, 0.6323, 0.6443, 0.6394, 0.6461, 0.6458, 0.6484, 0.6515, 0.6513, 0.6562, 0.6545, 0.6596, 0.658, 0.6618, 0.6617, 0.6625, 0.6653, 0.6618, 0.6688, 0.6596, 0.6721, 0.6562, 0.6749, 0.6515, 0.6773, 0.6458, 0.679, 0.6394, 0.6801, 0.6323, 0.6804, 0.625, 0.7245, 0.5967, 0.7234, 0.5985, 0.7211, 0.6042, 0.7193, 0.6106, 0.7183, 0.6177, 0.7179, 0.625, 0.7183, 0.6323, 0.7193, 0.6394, 0.7211, 0.6458, 0.7234, 0.6515, 0.7263, 0.6562, 0.7295, 0.6596, 0.733, 0.6618, 0.7367, 0.6625, 0.7403, 0.6618, 0.7438, 0.6596, 0.7471, 0.6562, 0.7499, 0.6515, 0.7523, 0.6458, 0.754, 0.6394, 0.7551, 0.6323, 0.7554, 0.625, 0.7551, 0.6177, 0.754, 0.6106, 0.7523, 0.6042, 0.7499, 0.5985, 0.7471, 0.5938, 0.7438, 0.5904, 0.7403, 0.5882, 0.7383, 0.5878, 0.7862, 0.557, 0.7914, 0.5724, 0.7964, 0.5982, 0.7981, 0.625, 0.7964, 0.6518, 0.7914, 0.6776, 0.7833, 0.7014, 0.7725, 0.7222, 0.7592, 0.7393, 0.7465, 0.75, 0.625, 0.75, 0.7188, 0.6667, 0.7188, 0.8333, 0.75, 0.8333, 0.75, 0.6667, 0.625, 0.6667, 0.625, 0.8333, 0.6562, 0.8333, 0.6562, 0.6667, 0.6562, 0.6667, 0.6562, 0.8333, 0.6875, 0.8333, 0.6875, 0.6667, 0.2188, 0.6667, 0.2188, 0.8333, 0.25, 0.8333, 0.25, 0.6667, 0.7812, 0.6667, 0.7812, 0.8333, 0.8125, 0.8333, 0.8125, 0.6667, 0.75, 0.6667, 0.75, 0.8333, 0.7812, 0.8333, 0.7812, 0.6667, 0.8438, 0.6667, 0.8438, 0.8333, 0.875, 0.8333, 0.875, 0.6667, 0.0, 0.6667, 0.0, 0.8333, 0.03125, 0.8333, 0.03125, 0.6667, 0.4688, 0.6667, 0.4688, 0.8333, 0.5, 0.8333, 0.5, 0.6667, 0.1562, 0.6667, 0.1562, 0.8333, 0.1875, 0.8333, 0.1875, 0.6667, 0.3199, 0.6323, 0.321, 0.6394, 0.3227, 0.6458, 0.3251, 0.6515, 0.3279, 0.6562, 0.3312, 0.6596, 0.3347, 0.6618, 0.3383, 0.6625, 0.342, 0.6618, 0.3455, 0.6596, 0.3487, 0.6562, 0.3516, 0.6515, 0.3539, 0.6458, 0.3557, 0.6394, 0.3567, 0.6323, 0.3571, 0.625, 0.375, 0.75, 0.2535, 0.75, 0.2408, 0.7393, 0.2275, 0.7222, 0.2167, 0.7014, 0.2086, 0.6776, 0.2036, 0.6518, 0.2019, 0.625, 0.2036, 0.5982, 0.2086, 0.5724, 0.2138, 0.557, 0.2617, 0.5878, 0.2597, 0.5882, 0.2562, 0.5904, 0.2529, 0.5938, 0.2501, 0.5985, 0.2477, 0.6042, 0.246, 0.6106, 0.2449, 0.6177, 0.2446, 0.625, 0.2449, 0.6323, 0.246, 0.6394, 0.2477, 0.6458, 0.2501, 0.6515, 0.2529, 0.6562, 0.2562, 0.6596, 0.2597, 0.6618, 0.2633, 0.6625, 0.267, 0.6618, 0.2705, 0.6596, 0.2737, 0.6562, 0.2766, 0.6515, 0.2789, 0.6458, 0.2807, 0.6394, 0.2817, 0.6323, 0.2821, 0.625, 0.2817, 0.6177, 0.2807, 0.6106, 0.2789, 0.6042, 0.2766, 0.5985, 0.2755, 0.5967, 0.3196, 0.625, 0.5, 0.6667, 0.5, 0.8333, 0.5312, 0.8333, 0.5312, 0.6667, 0.03125, 0.6667, 0.03125, 0.8333, 0.0625, 0.8333, 0.0625, 0.6667, 0.875, 0.6667, 0.875, 0.8333, 0.9062, 0.8333, 0.9062, 0.6667, 0.4062, 0.6667, 0.4062, 0.8333, 0.4375, 0.8333, 0.4375, 0.6667, 0.9062, 0.6667, 0.9062, 0.8333, 0.9375, 0.8333, 0.9375, 0.6667, 0.5938, 0.6667, 0.5938, 0.8333, 0.625, 0.8333, 0.625, 0.6667, 0.09375, 0.6667, 0.09375, 0.8333, 0.125, 0.8333, 0.125, 0.6667, 0.1875, 0.6667, 0.1875, 0.8333, 0.2188, 0.8333, 0.2188, 0.6667, 0.5625, 0.6667, 0.5625, 0.8333, 0.5938, 0.8333, 0.5938, 0.6667, 0.375, 0.6667, 0.375, 0.8333, 0.4062, 0.8333, 0.4062, 0.6667, 0.3125, 0.6667, 0.3125, 0.8333, 0.3438, 0.8333, 0.3438, 0.6667, 0.9688, 0.6667, 0.9688, 0.8333, 1.0, 0.8333, 1.0, 0.6667, 0.8125, 0.6667, 0.8125, 0.8333, 0.8438, 0.8333, 0.8438, 0.6667, 0.25, 0.6667, 0.25, 0.8333, 0.2812, 0.8333, 0.2812, 0.6667, 0.6875, 0.6667, 0.6875, 0.8333, 0.7188, 0.8333, 0.7188, 0.6667, 0.4375, 0.6667, 0.4375, 0.8333, 0.4688, 0.8333, 0.4688, 0.6667, 0.0625, 0.6667, 0.0625, 0.8333, 0.09375, 0.8333, 0.09375, 0.6667, 0.9375, 0.6667, 0.9375, 0.8333, 0.9688, 0.8333, 0.9688, 0.6667, 0.5312, 0.6667, 0.5312, 0.8333, 0.5625, 0.8333, 0.5625, 0.6667, 0.2812, 0.6667, 0.2812, 0.8333, 0.3125, 0.8333, 0.3125, 0.6667, 0.125, 0.6667, 0.125, 0.8333, 0.1562, 0.8333, 0.1562, 0.6667, 0.3438, 0.6667, 0.3438, 0.8333, 0.375, 0.8333, 0.375, 0.6667, 0.7188, 0.6667, 0.7188, 0.8333, 0.75, 0.8333, 0.75, 0.6667, 0.625, 0.6667, 0.625, 0.8333, 0.6562, 0.8333, 0.6562, 0.6667, 0.6562, 0.6667, 0.6562, 0.8333, 0.6875, 0.8333, 0.6875, 0.6667, 0.2188, 0.6667, 0.2188, 0.8333, 0.25, 0.8333, 0.25, 0.6667, 0.7812, 0.6667, 0.7812, 0.8333, 0.8125, 0.8333, 0.8125, 0.6667, 0.75, 0.6667, 0.75, 0.8333, 0.7812, 0.8333, 0.7812, 0.6667, 0.8437, 0.6667, 0.8437, 0.8333, 0.875, 0.8333, 0.875, 0.6667, 0.0, 0.6667, 0.0, 0.8333, 0.01389, 0.8333, 0.03125, 0.8333, 0.03125, 0.6667, 0.01389, 0.6667, 0.4687, 0.6667, 0.4687, 0.8333, 0.5, 0.8333, 0.5, 0.6667, 0.1562, 0.6667, 0.1562, 0.8333, 0.1875, 0.8333, 0.1875, 0.6667, 0.5, 0.6667, 0.5, 0.8333, 0.5312, 0.8333, 0.5312, 0.6667, 0.03125, 0.6667, 0.03125, 0.8333, 0.0625, 0.8333, 0.0625, 0.6667, 0.875, 0.6667, 0.875, 0.8333, 0.8871, 0.8333, 0.9062, 0.8333, 0.9062, 0.6667, 0.8871, 0.6667, 0.4062, 0.6667, 0.4062, 0.8333, 0.4375, 0.8333, 0.4375, 0.6667, 0.9062, 0.6667, 0.9062, 0.8333, 0.9375, 0.8333, 0.9375, 0.6667, 0.5938, 0.6667, 0.5938, 0.8333, 0.625, 0.8333, 0.625, 0.6667, 0.09375, 0.6667, 0.09375, 0.8333, 0.125, 0.8333, 0.125, 0.6667, 0.1875, 0.6667, 0.1875, 0.8333, 0.2188, 0.8333, 0.2188, 0.6667, 0.5625, 0.6667, 0.5625, 0.8333, 0.5938, 0.8333, 0.5938, 0.6667, 0.375, 0.6667, 0.375, 0.8333, 0.4062, 0.8333, 0.4062, 0.6667, 0.3125, 0.6667, 0.3125, 0.8333, 0.3438, 0.8333, 0.3438, 0.6667, 0.9688, 0.6667, 0.9688, 0.8333, 1.0, 0.8333, 1.0, 0.6667, 0.8125, 0.6667, 0.8125, 0.8333, 0.8437, 0.8333, 0.8437, 0.6667, 0.25, 0.6667, 0.25, 0.8333, 0.2812, 0.8333, 0.2812, 0.6667, 0.6875, 0.6667, 0.6875, 0.8333, 0.7188, 0.8333, 0.7188, 0.6667, 0.4375, 0.6667, 0.4375, 0.8333, 0.4687, 0.8333, 0.4687, 0.6667, 0.0625, 0.6667, 0.0625, 0.8333, 0.09375, 0.8333, 0.09375, 0.6667, 0.9375, 0.6667, 0.9375, 0.8333, 0.9688, 0.8333, 0.9688, 0.6667, 0.5312, 0.6667, 0.5312, 0.8333, 0.5625, 0.8333, 0.5625, 0.6667, 0.2812, 0.6667, 0.2812, 0.8333, 0.3125, 0.8333, 0.3125, 0.6667, 0.125, 0.6667, 0.125, 0.8333, 0.1562, 0.8333, 0.1562, 0.6667, 0.3438, 0.6667, 0.3438, 0.8333, 0.375, 0.8333, 0.375, 0.6667, 0.25, 0.6759, 0.25, 0.7593, 0.2188, 0.7593, 0.2188, 0.6759, 0.125, 0.6759, 0.125, 0.7593, 0.09375, 0.7593, 0.09375, 0.6759, 0.2812, 0.6759, 0.2812, 0.7593, 0.25, 0.7593, 0.25, 0.6759, 0.2188, 0.6759, 0.2188, 0.7593, 0.1875, 0.7593, 0.1875, 0.6759, 0.09375, 0.6759, 0.09375, 0.7593, 0.0675, 0.7593, 0.0675, 0.6759, 0.1562, 0.6759, 0.1562, 0.7593, 0.125, 0.7593, 0.125, 0.6759, 0.3438, 0.6759, 0.3438, 0.7593, 0.3125, 0.7593, 0.3125, 0.6759, 0.7465, 0.5, 0.7592, 0.5107, 0.7725, 0.5278, 0.7833, 0.5486, 0.7862, 0.557, 0.7383, 0.5878, 0.7367, 0.5875, 0.733, 0.5882, 0.7295, 0.5904, 0.7263, 0.5938, 0.7245, 0.5967, 0.6804, 0.625, 0.6801, 0.6177, 0.679, 0.6106, 0.6773, 0.6042, 0.6749, 0.5985, 0.6721, 0.5938, 0.6688, 0.5904, 0.6653, 0.5882, 0.6617, 0.5875, 0.658, 0.5882, 0.6545, 0.5904, 0.6513, 0.5938, 0.6484, 0.5985, 0.6461, 0.6042, 0.6443, 0.6106, 0.6433, 0.6177, 0.6429, 0.625, 0.625, 0.5, 0.4062, 0.7593, 0.4062, 0.6759, 0.4325, 0.6759, 0.4325, 0.7593, 0.3125, 0.6759, 0.3125, 0.7593, 0.2812, 0.7593, 0.2812, 0.6759, 0.2138, 0.557, 0.2167, 0.5486, 0.2275, 0.5278, 0.2408, 0.5107, 0.2535, 0.5, 0.375, 0.5, 0.375, 0.75, 0.3571, 0.625, 0.3567, 0.6177, 0.3557, 0.6106, 0.3539, 0.6042, 0.3516, 0.5985, 0.3487, 0.5938, 0.3455, 0.5904, 0.342, 0.5882, 0.3383, 0.5875, 0.3347, 0.5882, 0.3312, 0.5904, 0.3279, 0.5938, 0.3251, 0.5985, 0.3227, 0.6042, 0.321, 0.6106, 0.3199, 0.6177, 0.3196, 0.625, 0.2755, 0.5967, 0.2737, 0.5938, 0.2705, 0.5904, 0.267, 0.5882, 0.2633, 0.5875, 0.2617, 0.5878, 0.1875, 0.6759, 0.1875, 0.7593, 0.1673, 0.7593, 0.1562, 0.7593, 0.1562, 0.6759, 0.1673, 0.6759, 0.375, 0.3785, 0.625, 0.3785, 0.625, 0.5, 0.375, 0.5, 0.4062, 0.6759, 0.4062, 0.7593, 0.375, 0.7593, 0.375, 0.6759, 0.375, 0.6759, 0.375, 0.7593, 0.3438, 0.7593, 0.3438, 0.6759])
me_ws_lever_arm_001.use_remesh_fix_poles = True
me_ws_lever_arm_001.use_remesh_preserve_attributes = False
me_ws_lever_arm_001.use_mirror_vertex_groups = False
me_ws_lever_arm_001.update()

# ---- objects
ob_light = bpy.data.objects.new('Light', light_light)
ob_camera = bpy.data.objects.new('Camera', cam_camera)
ob_ws_lever_arm = bpy.data.objects.new('Ws Lever Arm', me_ws_lever_arm)
ob_ws_lever_arm_001 = bpy.data.objects.new('Ws Lever Arm.001', me_ws_lever_arm_001)

# ---- transforms, parenting, visibility, modifiers, constraints
ob_light.location = (4.076, 1.005, 5.904)
ob_light.rotation_euler = (0.6503, 0.05522, 1.866)
ob_light.lock_rotations_4d = False
ob_light.empty_display_type = 'ARROWS'
ob_light.color = (0.0, 0.0, 0.0, 0.0)
ob_light.lineart.crease_threshold = 0.0
ob_camera.location = (7.359, -6.926, 4.958)
ob_camera.rotation_euler = (1.109, 0.0, 0.8149)
ob_camera.lock_rotations_4d = False
ob_camera.empty_display_type = 'ARROWS'
ob_camera.color = (0.0, 0.0, 0.0, 0.0)
ob_camera.display_type = 'WIRE'
ob_camera.lineart.crease_threshold = 0.0
ob_ws_lever_arm.location = (0.0, 0.0, 0.0)
ob_ws_lever_arm.lineart.crease_threshold = 0.0
ob_ws_lever_arm_001.location = (0.0, 0.0, 0.0)
ob_ws_lever_arm_001.lineart.crease_threshold = 0.0

# ---- collection membership
col_collection.objects.link(ob_light)
col_collection.objects.link(ob_camera)
col_collection.objects.link(ob_ws_lever_arm)
col_collection.objects.link(ob_ws_lever_arm_001)

# ---- scene / render settings (as saved in the file)
scene.camera = ob_camera
scene.frame_start = 1; scene.frame_end = 250; scene.frame_set(1)
scene.render.engine = 'BLENDER_EEVEE_NEXT'
scene.cycles.use_denoising = False
scene.cycles.samples = 128
scene.cycles.sampling_pattern = 'TABULATED_SOBOL'
scene.cycles.use_adaptive_sampling = False
scene.cycles.use_light_tree = False
scene.view_settings.view_transform = 'Filmic'
bpy.context.view_layer.update()
